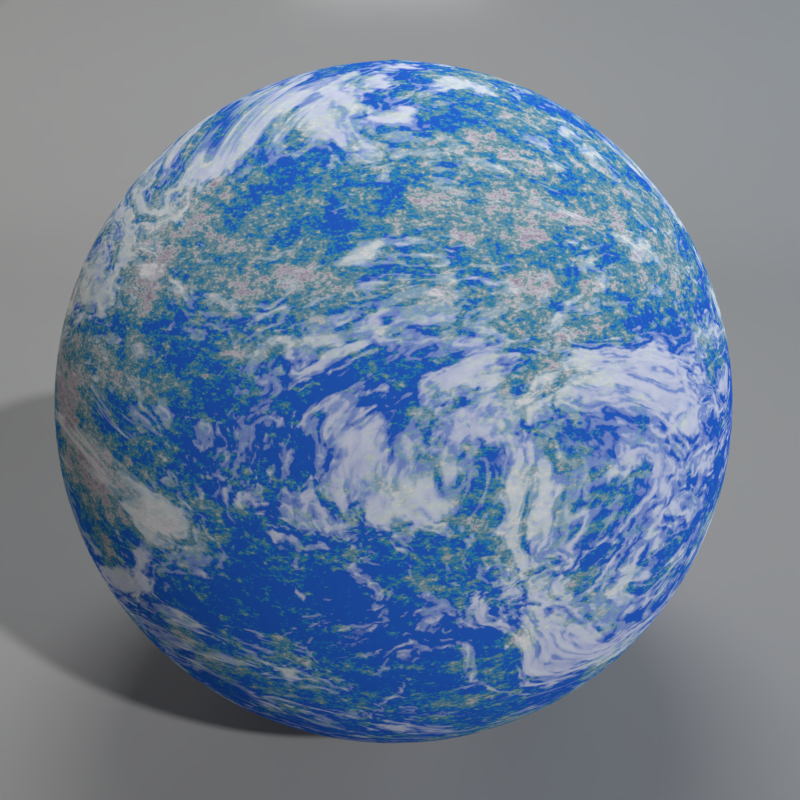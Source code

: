 # Source: earth_procedural.blend  (saved by Blender 2.79.7; exported with 4.5.12 LTS)
import bpy
from mathutils import Matrix  # noqa: F401  (used for matrix-valued properties, if any)

bpy.ops.wm.read_factory_settings(use_empty=True)
scene = bpy.context.scene
scene.name = 'Scene'

# ---- collections
col_collection_1 = bpy.data.collections.new('Collection 1'); scene.collection.children.link(col_collection_1)

# ---- materials (node trees are filled in below, after node groups)
mat_left_light = bpy.data.materials.new('Left_Light')
mat_left_light.alpha_threshold = 0.0
mat_left_light.roughness = 0.5
mat_r_light = bpy.data.materials.new('R_Light')
mat_r_light.alpha_threshold = 0.0
mat_r_light.roughness = 0.5
mat_t_light = bpy.data.materials.new('T_Light')
mat_t_light.alpha_threshold = 0.0
mat_t_light.roughness = 0.5
mat_floor = bpy.data.materials.new('Floor')
mat_floor.alpha_threshold = 0.0
mat_floor.roughness = 0.5
mat_floor.line_color = (0.0, 0.0, 0.0, 1.0)
mat_earth_procedural = bpy.data.materials.new('earth_procedural')
mat_earth_procedural.alpha_threshold = 0.0
mat_earth_procedural.roughness = 0.5

# ---- node groups
ng_floor = bpy.data.node_groups.new('Floor', 'ShaderNodeTree')
_s = ng_floor.interface.new_socket(name='Shader', in_out='OUTPUT', socket_type='NodeSocketShader')
_s = ng_floor.interface.new_socket(name='Fresnel', in_out='INPUT', socket_type='NodeSocketFloat')
_s.default_value = 1.45
_s.min_value = 1.0
_s.max_value = 1000.0
_s = ng_floor.interface.new_socket(name='Diffuse_Color', in_out='INPUT', socket_type='NodeSocketColor')
_s.default_value = (0.8, 0.8, 0.8, 1.0)
_s = ng_floor.interface.new_socket(name='Diffuse_Normal', in_out='INPUT', socket_type='NodeSocketVector')
_s.min_value = -1.0
_s.max_value = 1.0
_s.hide_value = True
_s = ng_floor.interface.new_socket(name='Glossy_Color', in_out='INPUT', socket_type='NodeSocketColor')
_s.default_value = (0.8, 0.8, 0.8, 1.0)
_s = ng_floor.interface.new_socket(name='Glossy_Roughness', in_out='INPUT', socket_type='NodeSocketFloat')
_s.default_value = 0.01
_s.min_value = 0.0
_s.max_value = 1.0
_s = ng_floor.interface.new_socket(name='Glossy_Normal', in_out='INPUT', socket_type='NodeSocketVector')
_s.min_value = -1.0
_s.max_value = 1.0
_s.hide_value = True
_s = ng_floor.interface.new_socket(name='Translucent', in_out='INPUT', socket_type='NodeSocketFloat')
_s.default_value = 0.5
_s.min_value = 0.0
_s.max_value = 1.0
_s = ng_floor.interface.new_socket(name='Translucent Roughness', in_out='INPUT', socket_type='NodeSocketFloat')
_s.subtype = 'FACTOR'
_s.default_value = 0.2
_s.min_value = 0.0
_s.max_value = 1.0
_s = ng_floor.interface.new_socket(name='Translucent IOR', in_out='INPUT', socket_type='NodeSocketFloat')
_s.default_value = 1.1
_s.min_value = 0.0
_s.max_value = 1000.0
_N = ng_floor.nodes; _L = ng_floor.links
n0 = _N.new('ShaderNodeBsdfDiffuse'); n0.name = 'Diffuse BSDF.001'; n0.location = (-185, 106)
n1 = _N.new('ShaderNodeMixShader'); n1.name = 'Mix Shader.001'; n1.location = (87, 98)
n2 = _N.new('ShaderNodeBsdfGlass'); n2.name = 'Glass BSDF'; n2.location = (-184, -30)
n2.distribution = 'GGX'
n3 = _N.new('ShaderNodeBsdfAnisotropic'); n3.name = 'Glossy BSDF'; n3.location = (-191, -216)
n3.distribution = 'BECKMANN'
n4 = _N.new('ShaderNodeRGBCurve'); n4.name = 'RGB Curves'; n4.location = (-328, -63)
n4.hide = True
_c = n4.mapping.curves[3]
while len(_c.points) > 2: _c.points.remove(_c.points[-1])
_c.points[0].location = (0.0, 0.0); _c.points[0].handle_type = 'AUTO'
_c.points[1].location = (0.41639, 0.70982); _c.points[1].handle_type = 'AUTO'
_p = _c.points.new(1.0, 1.0); _p.handle_type = 'AUTO'
n4.mapping.update()
n5 = _N.new('ShaderNodeMixShader'); n5.name = 'Mix Shader'; n5.location = (341, 131)
n6 = _N.new('NodeGroupOutput'); n6.name = 'Group Output'; n6.location = (547, 124)
n7 = _N.new('ShaderNodeLayerWeight'); n7.name = 'Layer Weight'; n7.location = (-181, 272)
n8 = _N.new('ShaderNodeMath'); n8.name = 'Math'; n8.location = (84, 293)
n8.operation = 'MULTIPLY'
n9 = _N.new('NodeGroupInput'); n9.name = 'Group Input'; n9.location = (-742, 192)
n10 = _N.new('ShaderNodeMath'); n10.name = 'Math.001'; n10.location = (-466, -12)
n10.operation = 'POWER'
n11 = _N.new('ShaderNodeMath'); n11.name = 'Math.002'; n11.location = (-463, 81)
n11.operation = 'POWER'
_L.new(n3.outputs[0], n5.inputs[2])
_L.new(n0.outputs[0], n1.inputs[1])
_L.new(n5.outputs[0], n6.inputs[0])
_L.new(n9.outputs[1], n0.inputs[0])
_L.new(n9.outputs[2], n0.inputs[2])
_L.new(n9.outputs[3], n3.inputs[0])
_L.new(n9.outputs[5], n3.inputs[4])
_L.new(n1.outputs[0], n5.inputs[1])
_L.new(n9.outputs[6], n1.inputs[0])
_L.new(n2.outputs[0], n1.inputs[2])
_L.new(n9.outputs[1], n4.inputs[1])
_L.new(n4.outputs[0], n2.inputs[0])
_L.new(n7.outputs[0], n8.inputs[0])
_L.new(n8.outputs[0], n5.inputs[0])
_L.new(n9.outputs[0], n7.inputs[0])
_L.new(n9.outputs[2], n2.inputs[3])
_L.new(n9.outputs[8], n2.inputs[2])
_L.new(n9.outputs[4], n10.inputs[0])
_L.new(n10.outputs[0], n3.inputs[1])
_L.new(n9.outputs[7], n11.inputs[0])
_L.new(n11.outputs[0], n2.inputs[1])
n6.is_active_output = True

# ---- material node trees
mat_left_light.use_nodes = True; mat_left_light.node_tree.nodes.clear()
_N = mat_left_light.node_tree.nodes; _L = mat_left_light.node_tree.links
n0 = _N.new('ShaderNodeOutputMaterial'); n0.name = 'Material Output'; n0.location = (300, 300)
n1 = _N.new('ShaderNodeEmission'); n1.name = 'Emission'; n1.location = (10, 300)
n1.inputs[0].default_value = (0.8, 0.7039, 0.5653, 1.0)
n1.inputs[1].default_value = 10.0
_L.new(n1.outputs[0], n0.inputs[0])
n0.is_active_output = True
mat_r_light.use_nodes = True; mat_r_light.node_tree.nodes.clear()
_N = mat_r_light.node_tree.nodes; _L = mat_r_light.node_tree.links
n0 = _N.new('ShaderNodeOutputMaterial'); n0.name = 'Material Output'; n0.location = (300, 300)
n1 = _N.new('ShaderNodeEmission'); n1.name = 'Emission'; n1.location = (10, 300)
n1.inputs[0].default_value = (0.1775, 0.4756, 0.8, 1.0)
n1.inputs[1].default_value = 10.0
_L.new(n1.outputs[0], n0.inputs[0])
n0.is_active_output = True
mat_t_light.use_nodes = True; mat_t_light.node_tree.nodes.clear()
_N = mat_t_light.node_tree.nodes; _L = mat_t_light.node_tree.links
n0 = _N.new('ShaderNodeOutputMaterial'); n0.name = 'Material Output'; n0.location = (300, 300)
n1 = _N.new('ShaderNodeEmission'); n1.name = 'Emission'; n1.location = (10, 300)
n1.inputs[0].default_value = (0.8, 0.8, 0.8, 1.0)
n1.inputs[1].default_value = 10.0
_L.new(n1.outputs[0], n0.inputs[0])
n0.is_active_output = True
mat_floor.use_nodes = True; mat_floor.node_tree.nodes.clear()
_N = mat_floor.node_tree.nodes; _L = mat_floor.node_tree.links
n0 = _N.new('ShaderNodeOutputMaterial'); n0.name = 'Material Output'; n0.location = (637, 119)
n0.width = 100
n1 = _N.new('ShaderNodeGroup'); n1.name = 'Group'; n1.location = (378, 124)
n1.width = 199
n1.node_tree = ng_floor
n1.inputs[0].default_value = 0.33
n1.inputs[1].default_value = (0.3244, 0.3244, 0.3244, 1.0)
n1.inputs[2].default_value = (0.0, 0.0, 0.0)
n1.inputs[3].default_value = (1.0, 1.0, 1.0, 1.0)
n1.inputs[4].default_value = 0.05
n1.inputs[5].default_value = (0.0, 0.0, 0.0)
n1.inputs[6].default_value = 1.49e-08
n1.inputs[7].default_value = 0.0
n1.inputs[8].default_value = 1.1
_L.new(n1.outputs[0], n0.inputs[0])
n0.is_active_output = True
mat_earth_procedural.use_nodes = True; mat_earth_procedural.node_tree.nodes.clear()
_N = mat_earth_procedural.node_tree.nodes; _L = mat_earth_procedural.node_tree.links
n0 = _N.new('NodeFrame'); n0.name = 'Terrain'; n0.location = (-118, 1086)
n0.label = 'Terrain'
n0.width = 1624
n0.label_size = 64
n1 = _N.new('NodeFrame'); n1.name = 'Cloud'; n1.location = (-63, -60)
n1.label = 'Cloud'
n1.width = 1566
n1.label_size = 64
n2 = _N.new('ShaderNodeValToRGB'); n2.name = 'ColorRamp.001'; n2.location = (714, -78)
n2.width = 236
while len(n2.color_ramp.elements) > 1: n2.color_ramp.elements.remove(n2.color_ramp.elements[-1])
n2.color_ramp.elements[0].position = 0.0; n2.color_ramp.elements[0].color = (0.2921, 0.239, 0.1075, 1.0)
_e = n2.color_ramp.elements.new(0.08203); _e.color = (0.591, 0.5622, 0.439, 1.0)
_e = n2.color_ramp.elements.new(0.1209); _e.color = (0.253, 0.3952, 0.1632, 1.0)
_e = n2.color_ramp.elements.new(0.2433); _e.color = (0.1525, 0.3012, 0.2034, 1.0)
_e = n2.color_ramp.elements.new(0.5687); _e.color = (0.01714, 0.2475, 0.1544, 1.0)
_e = n2.color_ramp.elements.new(0.5818); _e.color = (0.0236, 0.2712, 0.438, 1.0)
_e = n2.color_ramp.elements.new(0.9907); _e.color = (0.0209, 0.1214, 0.6162, 1.0)
n3 = _N.new('ShaderNodeRGBCurve'); n3.name = 'RGB Curves'; n3.location = (1012, -30)
_c = n3.mapping.curves[1]
while len(_c.points) > 2: _c.points.remove(_c.points[-1])
_c.points[0].location = (0.0, 0.0); _c.points[0].handle_type = 'AUTO'
_c.points[1].location = (0.5, 0.5); _c.points[1].handle_type = 'AUTO'
_p = _c.points.new(1.0, 1.0); _p.handle_type = 'AUTO'
_c = n3.mapping.curves[2]
while len(_c.points) > 2: _c.points.remove(_c.points[-1])
_c.points[0].location = (0.0, 0.0); _c.points[0].handle_type = 'AUTO'
_c.points[1].location = (0.34091, 0.55625); _c.points[1].handle_type = 'AUTO'
_p = _c.points.new(0.76364, 0.65); _p.handle_type = 'AUTO'
_p = _c.points.new(1.0, 1.0); _p.handle_type = 'AUTO'
n3.mapping.update()
n4 = _N.new('ShaderNodeBsdfDiffuse'); n4.name = 'Diffuse BSDF'; n4.location = (1444, -294)
n5 = _N.new('ShaderNodeBump'); n5.name = 'Bump'; n5.location = (1188, -412)
n5.inputs[0].default_value = 0.05
n5.inputs[1].default_value = 0.1
n5.inputs[2].default_value = 1.0
n6 = _N.new('ShaderNodeMix'); n6.name = 'Mix.001'; n6.location = (1009, -426)
n6.data_type = 'RGBA'
n6.blend_type = 'MULTIPLY'
n6.inputs[0].default_value = 1.0
n7 = _N.new('ShaderNodeValToRGB'); n7.name = 'ColorRamp.004'; n7.location = (682, -340)
while len(n7.color_ramp.elements) > 1: n7.color_ramp.elements.remove(n7.color_ramp.elements[-1])
n7.color_ramp.elements[0].position = 0.2909; n7.color_ramp.elements[0].color = (1.0, 1.0, 1.0, 1.0)
_e = n7.color_ramp.elements.new(0.5182); _e.color = (0.0, 0.0, 0.0, 1.0)
n8 = _N.new('ShaderNodeTexNoise'); n8.name = 'Musgrave Texture.002'; n8.location = (765, -567)
n8.width = 150
n8.noise_type = 'MULTIFRACTAL'
n8.normalize = False
n8.inputs[3].default_value = 9.0
n8.inputs[4].default_value = 1.0
n8.inputs[5].default_value = 4.0
n9 = _N.new('ShaderNodeTexNoise'); n9.name = 'Musgrave Texture.001'; n9.location = (385, -293)
n9.width = 150
n9.noise_type = 'MULTIFRACTAL'
n9.normalize = False
n9.inputs[2].default_value = 0.2401
n9.inputs[3].default_value = 14.0
n9.inputs[4].default_value = 1.0
n9.inputs[5].default_value = 1.6
n10 = _N.new('ShaderNodeMapping'); n10.name = 'Mapping.001'; n10.location = (30, -285)
n10.inputs[1].default_value = (-0.5, 0.0, 0.0)
n10.inputs[3].default_value = (1.0, 1.0, 1.7)
n11 = _N.new('ShaderNodeMapping'); n11.name = 'Mapping'; n11.location = (30, -120)
n11.inputs[1].default_value = (4.0, 0.0, 0.0)
n11.inputs[3].default_value = (1.0, 1.0, 2.0)
n12 = _N.new('ShaderNodeTexNoise'); n12.name = 'Noise Texture.001'; n12.location = (423, -132)
n12.inputs[2].default_value = 1.0
n12.inputs[3].default_value = 16.0
n12.inputs[8].default_value = 0.5
n13 = _N.new('ShaderNodeTexNoise'); n13.name = 'Musgrave Texture'; n13.location = (619, -92)
n13.width = 150
n13.noise_type = 'MULTIFRACTAL'
n13.normalize = False
n13.inputs[2].default_value = 0.8322
n13.inputs[3].default_value = 12.0
n13.inputs[4].default_value = 1.0
n13.inputs[5].default_value = 1.444
n14 = _N.new('ShaderNodeBsdfDiffuse'); n14.name = 'Diffuse BSDF.001'; n14.location = (1386, -95)
n15 = _N.new('ShaderNodeValToRGB'); n15.name = 'ColorRamp.002'; n15.location = (880, -30)
n15.width = 239
while len(n15.color_ramp.elements) > 1: n15.color_ramp.elements.remove(n15.color_ramp.elements[-1])
n15.color_ramp.elements[0].position = 0.1233; n15.color_ramp.elements[0].color = (1.0, 1.0, 1.0, 1.0)
_e = n15.color_ramp.elements.new(0.2524); _e.color = (0.6183, 0.7455, 0.9053, 1.0)
_e = n15.color_ramp.elements.new(0.3547); _e.color = (1.0, 1.0, 1.0, 1.0)
n16 = _N.new('ShaderNodeBump'); n16.name = 'Bump.001'; n16.location = (1131, -269)
n16.inputs[0].default_value = 0.1
n16.inputs[1].default_value = 0.1
n16.inputs[2].default_value = 1.0
n17 = _N.new('ShaderNodeTexNoise'); n17.name = 'Noise Texture'; n17.location = (923, -277)
n17.width = 134
n17.inputs[2].default_value = 10.0
n18 = _N.new('ShaderNodeValToRGB'); n18.name = 'ColorRamp.003'; n18.location = (1245, 194)
n18.width = 259
while len(n18.color_ramp.elements) > 1: n18.color_ramp.elements.remove(n18.color_ramp.elements[-1])
n18.color_ramp.elements[0].position = 0.0; n18.color_ramp.elements[0].color = (0.7043, 0.7043, 0.7043, 1.0)
_e = n18.color_ramp.elements.new(0.4832); _e.color = (0.0, 0.0, 0.0, 1.0)
n19 = _N.new('ShaderNodeMixShader'); n19.name = 'Mix Shader'; n19.location = (1764, 284)
n20 = _N.new('ShaderNodeMixShader'); n20.name = 'Mix Shader.001'; n20.location = (2033, 252)
n21 = _N.new('ShaderNodeBsdfTranslucent'); n21.name = 'Translucent BSDF'; n21.location = (1768, 139)
n21.inputs[0].default_value = (0.2764, 0.4714, 0.6026, 1.0)
n22 = _N.new('ShaderNodeLayerWeight'); n22.name = 'Layer Weight'; n22.location = (1763, 430)
n22.inputs[0].default_value = 0.0
n23 = _N.new('ShaderNodeOutputMaterial'); n23.name = 'Material Output'; n23.location = (2223, 231)
n24 = _N.new('ShaderNodeTexCoord'); n24.name = 'Texture Coordinate'; n24.location = (-473, 329)
n2.parent = n0
n3.parent = n0
n4.parent = n0
n5.parent = n0
n6.parent = n0
n7.parent = n0
n8.parent = n0
n9.parent = n0
n10.parent = n0
n11.parent = n1
n12.parent = n1
n13.parent = n1
n14.parent = n1
n15.parent = n1
n16.parent = n1
n17.parent = n1
_L.new(n24.outputs[3], n11.inputs[0])
_L.new(n24.outputs[3], n10.inputs[0])
_L.new(n9.outputs[0], n2.inputs[0])
_L.new(n4.outputs[0], n19.inputs[1])
_L.new(n13.outputs[0], n15.inputs[0])
_L.new(n18.outputs[0], n19.inputs[0])
_L.new(n14.outputs[0], n19.inputs[2])
_L.new(n11.outputs[0], n12.inputs[0])
_L.new(n10.outputs[0], n9.inputs[0])
_L.new(n15.outputs[0], n14.inputs[0])
_L.new(n9.outputs[0], n7.inputs[0])
_L.new(n7.outputs[0], n6.inputs[6])
_L.new(n5.outputs[0], n4.inputs[2])
_L.new(n8.outputs[0], n6.inputs[7])
_L.new(n24.outputs[3], n8.inputs[0])
_L.new(n19.outputs[0], n20.inputs[1])
_L.new(n6.outputs[2], n5.inputs[3])
_L.new(n16.outputs[0], n14.inputs[2])
_L.new(n17.outputs[1], n16.inputs[3])
_L.new(n24.outputs[3], n17.inputs[0])
_L.new(n2.outputs[0], n3.inputs[1])
_L.new(n3.outputs[0], n4.inputs[0])
_L.new(n13.outputs[0], n18.inputs[0])
_L.new(n12.outputs[1], n13.inputs[0])
_L.new(n20.outputs[0], n23.inputs[0])
_L.new(n21.outputs[0], n20.inputs[2])
_L.new(n22.outputs[0], n20.inputs[0])
n23.is_active_output = True

# ---- world
world_world = bpy.data.worlds.new('World'); scene.world = world_world
world_world.use_nodes = True; world_world.node_tree.nodes.clear()
_N = world_world.node_tree.nodes; _L = world_world.node_tree.links
n0 = _N.new('ShaderNodeOutputWorld'); n0.name = 'World Output'; n0.location = (454, 300)
n1 = _N.new('ShaderNodeBackground'); n1.name = 'Background'; n1.location = (164, 300)
n2 = _N.new('ShaderNodeRGB'); n2.name = 'RGB'; n2.location = (-389, 270)
n2.outputs[0].default_value = (0.05088, 0.05088, 0.05088, 1.0)
_L.new(n1.outputs[0], n0.inputs[0])
_L.new(n2.outputs[0], n1.inputs[0])
n0.is_active_output = True
world_world.color = (0.05088, 0.05088, 0.05088)
world_world.use_sun_shadow = False
world_world.sun_shadow_jitter_overblur = 0.0
world_world.cycles.sampling_method = 'MANUAL'

# ---- cameras
cam_camera = bpy.data.cameras.new('Camera')
cam_camera.clip_end = 100.0
cam_camera.lens = 35.0
cam_camera.sensor_width = 32.0
cam_camera.sensor_height = 18.0
cam_camera.display_size = 2.0
cam_camera.dof.focus_distance = 0.0

# ---- lights
light_sun = bpy.data.lights.new('Sun', 'SUN')
light_sun.transmission_factor = 0.0
light_sun.angle = 0.03999
light_sun.energy = 2.0
light_sun.shadow_buffer_clip_start = 0.5
light_sun.shadow_soft_size = 0.02
light_sun.shadow_cascade_max_distance = 1000.0

# ---- meshes
me_plane_005 = bpy.data.meshes.new('Plane.005')
me_plane_005.from_pydata([(-1.0, -1.0, 0.0), (1.0, -1.0, 0.0), (-1.0, 1.0, 0.0), (1.0, 1.0, 0.0)], [], [(0, 1, 3, 2)])
me_plane_005.materials.append(mat_left_light)
me_plane_005.use_remesh_preserve_volume = False
me_plane_005.use_remesh_preserve_attributes = False
me_plane_005.use_mirror_vertex_groups = False
me_plane_005.update()
me_plane_004 = bpy.data.meshes.new('Plane.004')
me_plane_004.from_pydata([(-1.0, -1.0, 0.0), (1.0, -1.0, 0.0), (-1.0, 1.0, 0.0), (1.0, 1.0, 0.0)], [], [(0, 1, 3, 2)])
me_plane_004.materials.append(mat_r_light)
me_plane_004.use_remesh_preserve_volume = False
me_plane_004.use_remesh_preserve_attributes = False
me_plane_004.use_mirror_vertex_groups = False
me_plane_004.update()
me_plane_003 = bpy.data.meshes.new('Plane.003')
me_plane_003.from_pydata([(-1.0, -1.0, 0.0), (1.0, -1.0, 0.0), (-1.0, 1.0, 0.0), (1.0, 1.0, 0.0)], [], [(0, 1, 3, 2)])
me_plane_003.materials.append(mat_t_light)
me_plane_003.use_remesh_preserve_volume = False
me_plane_003.use_remesh_preserve_attributes = False
me_plane_003.use_mirror_vertex_groups = False
me_plane_003.update()
me_plane = bpy.data.meshes.new('Plane')
me_plane.from_pydata([(-1.0, -1.0, 0.0), (1.0, -1.0, 0.0), (0.0, 1.0, 1.545), (0.0, -1.0, 0.0), (1.0, 1.0, 1.545), (-1.0, 1.0, 1.545), (-1.0, 1.0, 0.5551), (-1.0, 0.4449, 0.0), (-1.0, 0.9893, 0.4468), (-1.0, 0.9577, 0.3426), (-1.0, 0.9065, 0.2467), (-1.0, 0.8374, 0.1626), (-1.0, 0.7533, 0.09354), (1.0, 1.0, 0.5551), (1.0, 0.4449, 0.0), (1.0, 0.9893, 0.4468), (1.0, 0.9577, 0.3426), (1.0, 0.9065, 0.2467), (1.0, 0.8374, 0.1626), (1.0, 0.7533, 0.09354), (1.0, 0.6574, 0.04225), (1.0, 0.5532, 0.01067), (0.0, 1.0, 0.5551), (0.0, 0.9893, 0.4468), (0.0, 0.9577, 0.3426), (0.0, 0.9065, 0.2467), (0.0, 0.8374, 0.1626), (0.0, 0.7533, 0.09354), (0.0, 0.6574, 0.04225), (0.0, 0.5532, 0.01067), (0.0, 0.4449, 0.0), (0.9677, -1.0, 0.0), (0.9677, 1.0, 1.545), (0.9677, 1.0, 0.5551), (0.9677, 0.9893, 0.4468), (0.9677, 0.9577, 0.3426), (0.9677, 0.9065, 0.2467), (0.9677, 0.8374, 0.1626), (0.9677, 0.7533, 0.09354), (0.9677, 0.6574, 0.04225), (0.9677, 0.5532, 0.01067), (0.9677, 0.4449, 0.0), (-1.0, 0.6574, 0.04225), (1.0, -0.9711, 0.0), (0.0, -0.9711, 0.0), (0.9677, -0.9711, 0.0), (0.4839, 1.0, 1.545), (0.4839, 1.0, 0.5551), (0.4839, -1.0, 0.0), (0.4839, 0.9893, 0.4468), (0.4839, 0.9577, 0.3426), (0.4839, 0.9065, 0.2467), (0.4839, 0.8374, 0.1626), (0.4839, 0.7533, 0.09354), (0.4839, 0.6574, 0.04225), (0.4839, 0.5532, 0.01067), (0.4839, 0.4449, 0.0), (0.4839, -0.9711, 0.0), (1.0, -0.6171, 0.0), (1.0, -0.2631, 0.0), (1.0, 0.09092, 0.0), (0.0, -0.6171, 0.0), (0.0, -0.2631, 0.0), (0.0, 0.09092, 0.0), (0.9677, -0.6171, 0.0), (0.9677, -0.2631, 0.0), (0.9677, 0.09092, 0.0), (-1.0, 0.5532, 0.01067), (0.4839, -0.6171, 0.0), (0.4839, -0.2631, 0.0), (0.4839, 0.09092, 0.0), (0.2419, 1.0, 1.545), (0.2419, 1.0, 0.5551), (0.2419, -0.9711, 0.0), (0.2419, -1.0, 0.0), (0.2419, 0.9893, 0.4468), (0.2419, 0.9577, 0.3426), (0.2419, 0.9065, 0.2467), (0.2419, 0.8374, 0.1626), (0.2419, 0.7533, 0.09354), (0.2419, 0.6574, 0.04225), (0.2419, 0.5532, 0.01067), (0.2419, 0.4449, 0.0), (0.2419, -0.6171, 0.0), (0.2419, -0.2631, 0.0), (0.2419, 0.09092, 0.0), (0.7258, -1.0, 0.0), (0.7258, 0.9893, 0.4468), (0.7258, 0.9577, 0.3426), (0.7258, 0.9065, 0.2467), (0.7258, 0.8374, 0.1626), (0.7258, 0.7533, 0.09354), (0.7258, 0.6574, 0.04225), (0.7258, 0.5532, 0.01067), (0.7258, 0.4449, 0.0), (0.7258, 1.0, 1.545), (0.7258, 1.0, 0.5551), (0.7258, -0.9711, 0.0), (0.7258, -0.6171, 0.0), (0.7258, -0.2631, 0.0), (0.7258, 0.09092, 0.0), (1.0, 1.0, 1.514), (0.0, 1.0, 1.514), (0.9677, 1.0, 1.514), (0.4839, 1.0, 1.514), (0.2419, 1.0, 1.514), (0.7258, 1.0, 1.514), (1.0, 1.0, 0.8747), (1.0, 1.0, 1.194), (0.0, 1.0, 0.8747), (0.0, 1.0, 1.194), (0.9677, 1.0, 0.8747), (0.9677, 1.0, 1.194), (0.4839, 1.0, 0.8747), (0.4839, 1.0, 1.194), (0.2419, 1.0, 0.8747), (0.2419, 1.0, 1.194), (0.7258, 1.0, 0.8747), (0.7258, 1.0, 1.194), (-0.9677, -1.0, 0.0), (-0.9677, 1.0, 1.545), (-0.9677, 1.0, 0.5551), (-0.9677, 0.9893, 0.4468), (-0.9677, 0.9577, 0.3426), (-0.9677, 0.9065, 0.2467), (-0.9677, 0.8374, 0.1626), (-0.9677, 0.7533, 0.09354), (-0.9677, 0.6574, 0.04225), (-0.9677, 0.5532, 0.01067), (-0.9677, 0.4449, 0.0), (-1.0, -0.9711, 0.0), (-0.9677, -0.9711, 0.0), (-0.4839, 1.0, 1.545), (-0.4839, 1.0, 0.5551), (-0.4839, -1.0, 0.0), (-0.4839, 0.9893, 0.4468), (-0.4839, 0.9577, 0.3426), (-0.4839, 0.9065, 0.2467), (-0.4839, 0.8374, 0.1626), (-0.4839, 0.7533, 0.09354), (-0.4839, 0.6574, 0.04225), (-0.4839, 0.5532, 0.01067), (-0.4839, 0.4449, 0.0), (-0.4839, -0.9711, 0.0), (-1.0, -0.6171, 0.0), (-1.0, -0.2631, 0.0), (-1.0, 0.09092, 0.0), (-0.9677, -0.6171, 0.0), (-0.9677, -0.2631, 0.0), (-0.9677, 0.09092, 0.0), (-0.4839, -0.6171, 0.0), (-0.4839, -0.2631, 0.0), (-0.4839, 0.09092, 0.0), (-0.2419, 1.0, 1.545), (-0.2419, 1.0, 0.5551), (-0.2419, -0.9711, 0.0), (-0.2419, -1.0, 0.0), (-0.2419, 0.9893, 0.4468), (-0.2419, 0.9577, 0.3426), (-0.2419, 0.9065, 0.2467), (-0.2419, 0.8374, 0.1626), (-0.2419, 0.7533, 0.09354), (-0.2419, 0.6574, 0.04225), (-0.2419, 0.5532, 0.01067), (-0.2419, 0.4449, 0.0), (-0.2419, -0.6171, 0.0), (-0.2419, -0.2631, 0.0), (-0.2419, 0.09092, 0.0), (-0.7258, -1.0, 0.0), (-0.7258, 0.9893, 0.4468), (-0.7258, 0.9577, 0.3426), (-0.7258, 0.9065, 0.2467), (-0.7258, 0.8374, 0.1626), (-0.7258, 0.7533, 0.09354), (-0.7258, 0.6574, 0.04225), (-0.7258, 0.5532, 0.01067), (-0.7258, 0.4449, 0.0), (-0.7258, 1.0, 1.545), (-0.7258, 1.0, 0.5551), (-0.7258, -0.9711, 0.0), (-0.7258, -0.6171, 0.0), (-0.7258, -0.2631, 0.0), (-0.7258, 0.09092, 0.0), (-1.0, 1.0, 1.514), (-0.9677, 1.0, 1.514), (-0.4839, 1.0, 1.514), (-0.2419, 1.0, 1.514), (-0.7258, 1.0, 1.514), (-1.0, 1.0, 0.8747), (-1.0, 1.0, 1.194), (-0.9677, 1.0, 0.8747), (-0.9677, 1.0, 1.194), (-0.4839, 1.0, 0.8747), (-0.4839, 1.0, 1.194), (-0.2419, 1.0, 0.8747), (-0.2419, 1.0, 1.194), (-0.7258, 1.0, 0.8747), (-0.7258, 1.0, 1.194)], [], [(103, 101, 4, 32), (154, 157, 23, 22), (159, 160, 26, 25), (158, 159, 25, 24), (160, 161, 27, 26), (161, 162, 28, 27), (162, 163, 29, 28), (163, 164, 30, 29), (149, 129, 7, 146), (184, 120, 5, 183), (66, 60, 14, 41), (81, 29, 30, 82), (80, 28, 29, 81), (79, 27, 28, 80), (78, 26, 27, 79), (77, 25, 26, 78), (76, 24, 25, 77), (75, 23, 24, 76), (72, 22, 23, 75), (10, 11, 125, 124), (13, 33, 34, 15), (15, 34, 35, 16), (16, 35, 36, 17), (17, 36, 37, 18), (18, 37, 38, 19), (19, 38, 39, 20), (20, 39, 40, 21), (21, 40, 41, 14), (100, 66, 41, 94), (106, 103, 32, 95), (86, 31, 45, 97), (31, 1, 43, 45), (157, 158, 24, 23), (74, 48, 57, 73), (105, 104, 46, 71), (85, 70, 56, 82), (96, 47, 49, 87), (87, 49, 50, 88), (88, 50, 51, 89), (89, 51, 52, 90), (90, 52, 53, 91), (91, 53, 54, 92), (92, 54, 55, 93), (93, 55, 56, 94), (73, 57, 68, 83), (83, 68, 69, 84), (84, 69, 70, 85), (97, 45, 64, 98), (98, 64, 65, 99), (99, 65, 66, 100), (45, 43, 58, 64), (64, 58, 59, 65), (65, 59, 60, 66), (9, 10, 124, 123), (8, 9, 123, 122), (6, 8, 122, 121), (62, 84, 85, 63), (61, 83, 84, 62), (44, 73, 83, 61), (63, 85, 82, 30), (102, 105, 71, 2), (3, 74, 73, 44), (47, 72, 75, 49), (49, 75, 76, 50), (50, 76, 77, 51), (51, 77, 78, 52), (52, 78, 79, 53), (53, 79, 80, 54), (54, 80, 81, 55), (55, 81, 82, 56), (69, 99, 100, 70), (68, 98, 99, 69), (57, 97, 98, 68), (40, 93, 94, 41), (39, 92, 93, 40), (38, 91, 92, 39), (37, 90, 91, 38), (36, 89, 90, 37), (35, 88, 89, 36), (34, 87, 88, 35), (33, 96, 87, 34), (48, 86, 97, 57), (104, 106, 95, 46), (70, 100, 94, 56), (114, 118, 106, 104), (110, 116, 105, 102), (116, 114, 104, 105), (118, 112, 103, 106), (11, 12, 126, 125), (112, 108, 101, 103), (33, 13, 107, 111), (111, 107, 108, 112), (42, 67, 128, 127), (12, 42, 127, 126), (96, 33, 111, 117), (117, 111, 112, 118), (72, 47, 113, 115), (115, 113, 114, 116), (22, 72, 115, 109), (109, 115, 116, 110), (47, 96, 117, 113), (113, 117, 118, 114), (67, 7, 129, 128), (182, 176, 129, 149), (187, 177, 120, 184), (168, 179, 131, 119), (119, 131, 130, 0), (156, 155, 143, 134), (186, 153, 132, 185), (167, 164, 142, 152), (178, 169, 135, 133), (169, 170, 136, 135), (170, 171, 137, 136), (171, 172, 138, 137), (172, 173, 139, 138), (173, 174, 140, 139), (174, 175, 141, 140), (175, 176, 142, 141), (155, 165, 150, 143), (165, 166, 151, 150), (166, 167, 152, 151), (179, 180, 147, 131), (180, 181, 148, 147), (181, 182, 149, 148), (131, 147, 144, 130), (147, 148, 145, 144), (148, 149, 146, 145), (62, 63, 167, 166), (61, 62, 166, 165), (44, 61, 165, 155), (63, 30, 164, 167), (102, 2, 153, 186), (3, 44, 155, 156), (133, 135, 157, 154), (135, 136, 158, 157), (136, 137, 159, 158), (137, 138, 160, 159), (138, 139, 161, 160), (139, 140, 162, 161), (140, 141, 163, 162), (141, 142, 164, 163), (151, 152, 182, 181), (150, 151, 181, 180), (143, 150, 180, 179), (128, 129, 176, 175), (127, 128, 175, 174), (126, 127, 174, 173), (125, 126, 173, 172), (124, 125, 172, 171), (123, 124, 171, 170), (122, 123, 170, 169), (121, 122, 169, 178), (134, 143, 179, 168), (185, 132, 177, 187), (152, 142, 176, 182), (193, 185, 187, 197), (110, 102, 186, 195), (195, 186, 185, 193), (197, 187, 184, 191), (191, 184, 183, 189), (121, 190, 188, 6), (190, 191, 189, 188), (178, 196, 190, 121), (196, 197, 191, 190), (154, 194, 192, 133), (194, 195, 193, 192), (22, 109, 194, 154), (109, 110, 195, 194), (133, 192, 196, 178), (192, 193, 197, 196)])
me_plane.polygons.foreach_set('use_smooth', [True] * 170)
_uv = me_plane.uv_layers.new(name='UVMap')
_uv.uv.foreach_set('vector', [0.5951, 0.9904, 0.6048, 0.9904, 0.6048, 0.9999, 0.595, 0.9999, 0.2294, 0.7003, 0.2294, 0.6674, 0.3026, 0.6674, 0.3026, 0.7003, 0.2295, 0.6016, 0.2295, 0.5687, 0.3026, 0.5687, 0.3026, 0.6016, 0.2295, 0.6345, 0.2295, 0.6016, 0.3026, 0.6016, 0.3026, 0.6345, 0.2295, 0.5687, 0.2295, 0.5358, 0.3027, 0.5358, 0.3026, 0.5687, 0.2295, 0.5358, 0.2295, 0.5029, 0.3027, 0.5029, 0.3027, 0.5358, 0.2295, 0.5029, 0.2295, 0.47, 0.3027, 0.47, 0.3027, 0.5029, 0.2295, 0.47, 0.2296, 0.4371, 0.3027, 0.4371, 0.3027, 0.47, 0.01014, 0.3299, 0.01009, 0.437, 0.0003416, 0.437, 0.0003914, 0.3299, 0.009834, 0.9902, 0.009829, 0.9996, 7.779e-05, 0.9996, 8.223e-05, 0.9901, 0.5954, 0.3302, 0.6051, 0.3302, 0.6051, 0.4373, 0.5953, 0.4373, 0.3758, 0.4701, 0.3027, 0.47, 0.3027, 0.4371, 0.3759, 0.4372, 0.3758, 0.503, 0.3027, 0.5029, 0.3027, 0.47, 0.3758, 0.4701, 0.3758, 0.5358, 0.3027, 0.5358, 0.3027, 0.5029, 0.3758, 0.503, 0.3758, 0.5687, 0.3026, 0.5687, 0.3027, 0.5358, 0.3758, 0.5358, 0.3758, 0.6016, 0.3026, 0.6016, 0.3026, 0.5687, 0.3758, 0.5687, 0.3758, 0.6345, 0.3026, 0.6345, 0.3026, 0.6016, 0.3758, 0.6016, 0.3757, 0.6674, 0.3026, 0.6674, 0.3026, 0.6345, 0.3758, 0.6345, 0.3757, 0.7003, 0.3026, 0.7003, 0.3026, 0.6674, 0.3757, 0.6674, 0.0002645, 0.6015, 0.0002799, 0.5686, 0.01003, 0.5686, 0.01002, 0.6015, 0.6049, 0.7005, 0.5952, 0.7005, 0.5952, 0.6676, 0.605, 0.6676, 0.605, 0.6676, 0.5952, 0.6676, 0.5952, 0.6347, 0.605, 0.6347, 0.605, 0.6347, 0.5952, 0.6347, 0.5952, 0.6018, 0.605, 0.6018, 0.605, 0.6018, 0.5952, 0.6018, 0.5953, 0.5689, 0.605, 0.5689, 0.605, 0.5689, 0.5953, 0.5689, 0.5953, 0.536, 0.605, 0.536, 0.605, 0.536, 0.5953, 0.536, 0.5953, 0.5031, 0.605, 0.5031, 0.605, 0.5031, 0.5953, 0.5031, 0.5953, 0.4702, 0.605, 0.4702, 0.605, 0.4702, 0.5953, 0.4702, 0.5953, 0.4373, 0.6051, 0.4373, 0.5222, 0.3302, 0.5954, 0.3302, 0.5953, 0.4373, 0.5222, 0.4372, 0.5219, 0.9904, 0.5951, 0.9904, 0.595, 0.9999, 0.5219, 0.9999, 0.5224, 0.0003231, 0.5955, 0.0003574, 0.5955, 0.009081, 0.5224, 0.009047, 0.5955, 0.0003574, 0.6053, 0.000362, 0.6053, 0.009086, 0.5955, 0.009081, 0.2294, 0.6674, 0.2295, 0.6345, 0.3026, 0.6345, 0.3026, 0.6674, 0.3761, 0.0002543, 0.4492, 0.0002887, 0.4492, 0.009013, 0.3761, 0.008978, 0.3756, 0.9903, 0.4487, 0.9904, 0.4487, 0.9998, 0.3756, 0.9998, 0.3759, 0.3301, 0.4491, 0.3301, 0.449, 0.4372, 0.3759, 0.4372, 0.522, 0.7004, 0.4489, 0.7004, 0.4489, 0.6675, 0.5221, 0.6675, 0.5221, 0.6675, 0.4489, 0.6675, 0.4489, 0.6346, 0.5221, 0.6346, 0.5221, 0.6346, 0.4489, 0.6346, 0.4489, 0.6017, 0.5221, 0.6017, 0.5221, 0.6017, 0.4489, 0.6017, 0.4489, 0.5688, 0.5221, 0.5688, 0.5221, 0.5688, 0.4489, 0.5688, 0.449, 0.5359, 0.5221, 0.5359, 0.5221, 0.5359, 0.449, 0.5359, 0.449, 0.503, 0.5221, 0.503, 0.5221, 0.503, 0.449, 0.503, 0.449, 0.4701, 0.5221, 0.4701, 0.5221, 0.4701, 0.449, 0.4701, 0.449, 0.4372, 0.5222, 0.4372, 0.3761, 0.008978, 0.4492, 0.009013, 0.4492, 0.1161, 0.376, 0.116, 0.376, 0.116, 0.4492, 0.1161, 0.4491, 0.2231, 0.376, 0.2231, 0.376, 0.2231, 0.4491, 0.2231, 0.4491, 0.3301, 0.3759, 0.3301, 0.5224, 0.009047, 0.5955, 0.009081, 0.5955, 0.1161, 0.5223, 0.1161, 0.5223, 0.1161, 0.5955, 0.1161, 0.5954, 0.2232, 0.5223, 0.2231, 0.5223, 0.2231, 0.5954, 0.2232, 0.5954, 0.3302, 0.5222, 0.3302, 0.5955, 0.009081, 0.6053, 0.009086, 0.6052, 0.1161, 0.5955, 0.1161, 0.5955, 0.1161, 0.6052, 0.1161, 0.6052, 0.2232, 0.5954, 0.2232, 0.5954, 0.2232, 0.6052, 0.2232, 0.6051, 0.3302, 0.5954, 0.3302, 0.000249, 0.6344, 0.0002645, 0.6015, 0.01002, 0.6015, 0.01, 0.6344, 0.0002336, 0.6673, 0.000249, 0.6344, 0.01, 0.6344, 0.009985, 0.6673, 0.0002182, 0.7002, 0.0002336, 0.6673, 0.009985, 0.6673, 0.00997, 0.7002, 0.3028, 0.223, 0.376, 0.2231, 0.3759, 0.3301, 0.3028, 0.3301, 0.3029, 0.116, 0.376, 0.116, 0.376, 0.2231, 0.3028, 0.223, 0.3029, 0.008944, 0.3761, 0.008978, 0.376, 0.116, 0.3029, 0.116, 0.3028, 0.3301, 0.3759, 0.3301, 0.3759, 0.4372, 0.3027, 0.4371, 0.3024, 0.9903, 0.3756, 0.9903, 0.3756, 0.9998, 0.3024, 0.9998, 0.3029, 0.0002199, 0.3761, 0.0002543, 0.3761, 0.008978, 0.3029, 0.008944, 0.4489, 0.7004, 0.3757, 0.7003, 0.3757, 0.6674, 0.4489, 0.6675, 0.4489, 0.6675, 0.3757, 0.6674, 0.3758, 0.6345, 0.4489, 0.6346, 0.4489, 0.6346, 0.3758, 0.6345, 0.3758, 0.6016, 0.4489, 0.6017, 0.4489, 0.6017, 0.3758, 0.6016, 0.3758, 0.5687, 0.4489, 0.5688, 0.4489, 0.5688, 0.3758, 0.5687, 0.3758, 0.5358, 0.449, 0.5359, 0.449, 0.5359, 0.3758, 0.5358, 0.3758, 0.503, 0.449, 0.503, 0.449, 0.503, 0.3758, 0.503, 0.3758, 0.4701, 0.449, 0.4701, 0.449, 0.4701, 0.3758, 0.4701, 0.3759, 0.4372, 0.449, 0.4372, 0.4491, 0.2231, 0.5223, 0.2231, 0.5222, 0.3302, 0.4491, 0.3301, 0.4492, 0.1161, 0.5223, 0.1161, 0.5223, 0.2231, 0.4491, 0.2231, 0.4492, 0.009013, 0.5224, 0.009047, 0.5223, 0.1161, 0.4492, 0.1161, 0.5953, 0.4702, 0.5221, 0.4701, 0.5222, 0.4372, 0.5953, 0.4373, 0.5953, 0.5031, 0.5221, 0.503, 0.5221, 0.4701, 0.5953, 0.4702, 0.5953, 0.536, 0.5221, 0.5359, 0.5221, 0.503, 0.5953, 0.5031, 0.5953, 0.5689, 0.5221, 0.5688, 0.5221, 0.5359, 0.5953, 0.536, 0.5952, 0.6018, 0.5221, 0.6017, 0.5221, 0.5688, 0.5953, 0.5689, 0.5952, 0.6347, 0.5221, 0.6346, 0.5221, 0.6017, 0.5952, 0.6018, 0.5952, 0.6676, 0.5221, 0.6675, 0.5221, 0.6346, 0.5952, 0.6347, 0.5952, 0.7005, 0.522, 0.7004, 0.5221, 0.6675, 0.5952, 0.6676, 0.4492, 0.0002887, 0.5224, 0.0003231, 0.5224, 0.009047, 0.4492, 0.009013, 0.4487, 0.9904, 0.5219, 0.9904, 0.5219, 0.9999, 0.4487, 0.9998, 0.4491, 0.3301, 0.5222, 0.3302, 0.5222, 0.4372, 0.449, 0.4372, 0.4488, 0.8937, 0.5219, 0.8937, 0.5219, 0.9904, 0.4487, 0.9904, 0.3025, 0.8936, 0.3756, 0.8937, 0.3756, 0.9903, 0.3024, 0.9903, 0.3756, 0.8937, 0.4488, 0.8937, 0.4487, 0.9904, 0.3756, 0.9903, 0.5219, 0.8937, 0.5951, 0.8938, 0.5951, 0.9904, 0.5219, 0.9904, 0.0002799, 0.5686, 0.0002953, 0.5357, 0.01005, 0.5357, 0.01003, 0.5686, 0.5951, 0.8938, 0.6049, 0.8938, 0.6048, 0.9904, 0.5951, 0.9904, 0.5952, 0.7005, 0.6049, 0.7005, 0.6049, 0.7971, 0.5951, 0.7971, 0.5951, 0.7971, 0.6049, 0.7971, 0.6049, 0.8938, 0.5951, 0.8938, 0.0003107, 0.5028, 0.0003261, 0.4699, 0.01008, 0.4699, 0.01006, 0.5028, 0.0002953, 0.5357, 0.0003107, 0.5028, 0.01006, 0.5028, 0.01005, 0.5357, 0.522, 0.7004, 0.5952, 0.7005, 0.5951, 0.7971, 0.522, 0.7971, 0.522, 0.7971, 0.5951, 0.7971, 0.5951, 0.8938, 0.5219, 0.8937, 0.3757, 0.7003, 0.4489, 0.7004, 0.4488, 0.797, 0.3757, 0.797, 0.3757, 0.797, 0.4488, 0.797, 0.4488, 0.8937, 0.3756, 0.8937, 0.3026, 0.7003, 0.3757, 0.7003, 0.3757, 0.797, 0.3025, 0.797, 0.3025, 0.797, 0.3757, 0.797, 0.3756, 0.8937, 0.3025, 0.8936, 0.4489, 0.7004, 0.522, 0.7004, 0.522, 0.7971, 0.4488, 0.797, 0.4488, 0.797, 0.522, 0.7971, 0.5219, 0.8937, 0.4488, 0.8937, 0.0003261, 0.4699, 0.0003416, 0.437, 0.01009, 0.437, 0.01008, 0.4699, 0.0833, 0.33, 0.08325, 0.437, 0.01009, 0.437, 0.01014, 0.3299, 0.08299, 0.9902, 0.08298, 0.9997, 0.009829, 0.9996, 0.009834, 0.9902, 0.08345, 0.0001167, 0.08345, 0.008841, 0.01029, 0.008806, 0.0103, 8.237e-05, 0.0103, 8.237e-05, 0.01029, 0.008806, 0.0005407, 0.008802, 0.0005448, 7.779e-05, 0.2298, 0.0001854, 0.2298, 0.008909, 0.1566, 0.008875, 0.1566, 0.000151, 0.2293, 0.9903, 0.2293, 0.9997, 0.1561, 0.9997, 0.1561, 0.9902, 0.2296, 0.33, 0.2296, 0.4371, 0.1564, 0.437, 0.1564, 0.33, 0.08312, 0.7002, 0.08314, 0.6673, 0.1563, 0.6673, 0.1563, 0.7002, 0.08314, 0.6673, 0.08315, 0.6344, 0.1563, 0.6344, 0.1563, 0.6673, 0.08315, 0.6344, 0.08317, 0.6015, 0.1563, 0.6015, 0.1563, 0.6344, 0.08317, 0.6015, 0.08318, 0.5686, 0.1563, 0.5686, 0.1563, 0.6015, 0.08318, 0.5686, 0.0832, 0.5357, 0.1564, 0.5357, 0.1563, 0.5686, 0.0832, 0.5357, 0.08321, 0.5028, 0.1564, 0.5028, 0.1564, 0.5357, 0.08321, 0.5028, 0.08323, 0.4699, 0.1564, 0.4699, 0.1564, 0.5028, 0.08323, 0.4699, 0.08325, 0.437, 0.1564, 0.437, 0.1564, 0.4699, 0.2298, 0.008909, 0.2297, 0.116, 0.1565, 0.1159, 0.1566, 0.008875, 0.2297, 0.116, 0.2297, 0.223, 0.1565, 0.223, 0.1565, 0.1159, 0.2297, 0.223, 0.2296, 0.33, 0.1564, 0.33, 0.1565, 0.223, 0.08345, 0.008841, 0.0834, 0.1159, 0.01024, 0.1159, 0.01029, 0.008806, 0.0834, 0.1159, 0.08335, 0.2229, 0.01019, 0.2229, 0.01024, 0.1159, 0.08335, 0.2229, 0.0833, 0.33, 0.01014, 0.3299, 0.01019, 0.2229, 0.01029, 0.008806, 0.01024, 0.1159, 0.000491, 0.1158, 0.0005407, 0.008802, 0.01024, 0.1159, 0.01019, 0.2229, 0.0004412, 0.2229, 0.000491, 0.1158, 0.01019, 0.2229, 0.01014, 0.3299, 0.0003914, 0.3299, 0.0004412, 0.2229, 0.3028, 0.223, 0.3028, 0.3301, 0.2296, 0.33, 0.2297, 0.223, 0.3029, 0.116, 0.3028, 0.223, 0.2297, 0.223, 0.2297, 0.116, 0.3029, 0.008944, 0.3029, 0.116, 0.2297, 0.116, 0.2298, 0.008909, 0.3028, 0.3301, 0.3027, 0.4371, 0.2296, 0.4371, 0.2296, 0.33, 0.3024, 0.9903, 0.3024, 0.9998, 0.2293, 0.9997, 0.2293, 0.9903, 0.3029, 0.0002199, 0.3029, 0.008944, 0.2298, 0.008909, 0.2298, 0.0001854, 0.1563, 0.7002, 0.1563, 0.6673, 0.2294, 0.6674, 0.2294, 0.7003, 0.1563, 0.6673, 0.1563, 0.6344, 0.2295, 0.6345, 0.2294, 0.6674, 0.1563, 0.6344, 0.1563, 0.6015, 0.2295, 0.6016, 0.2295, 0.6345, 0.1563, 0.6015, 0.1563, 0.5686, 0.2295, 0.5687, 0.2295, 0.6016, 0.1563, 0.5686, 0.1564, 0.5357, 0.2295, 0.5358, 0.2295, 0.5687, 0.1564, 0.5357, 0.1564, 0.5028, 0.2295, 0.5029, 0.2295, 0.5358, 0.1564, 0.5028, 0.1564, 0.4699, 0.2295, 0.47, 0.2295, 0.5029, 0.1564, 0.4699, 0.1564, 0.437, 0.2296, 0.4371, 0.2295, 0.47, 0.1565, 0.223, 0.1564, 0.33, 0.0833, 0.33, 0.08335, 0.2229, 0.1565, 0.1159, 0.1565, 0.223, 0.08335, 0.2229, 0.0834, 0.1159, 0.1566, 0.008875, 0.1565, 0.1159, 0.0834, 0.1159, 0.08345, 0.008841, 0.01008, 0.4699, 0.01009, 0.437, 0.08325, 0.437, 0.08323, 0.4699, 0.01006, 0.5028, 0.01008, 0.4699, 0.08323, 0.4699, 0.08321, 0.5028, 0.01005, 0.5357, 0.01006, 0.5028, 0.08321, 0.5028, 0.0832, 0.5357, 0.01003, 0.5686, 0.01005, 0.5357, 0.0832, 0.5357, 0.08318, 0.5686, 0.01002, 0.6015, 0.01003, 0.5686, 0.08318, 0.5686, 0.08317, 0.6015, 0.01, 0.6344, 0.01002, 0.6015, 0.08317, 0.6015, 0.08315, 0.6344, 0.009985, 0.6673, 0.01, 0.6344, 0.08315, 0.6344, 0.08314, 0.6673, 0.00997, 0.7002, 0.009985, 0.6673, 0.08314, 0.6673, 0.08312, 0.7002, 0.1566, 0.000151, 0.1566, 0.008875, 0.08345, 0.008841, 0.08345, 0.0001167, 0.1561, 0.9902, 0.1561, 0.9997, 0.08298, 0.9997, 0.08299, 0.9902, 0.1564, 0.33, 0.1564, 0.437, 0.08325, 0.437, 0.0833, 0.33, 0.1562, 0.8936, 0.1561, 0.9902, 0.08299, 0.9902, 0.08303, 0.8935, 0.3025, 0.8936, 0.3024, 0.9903, 0.2293, 0.9903, 0.2293, 0.8936, 0.2293, 0.8936, 0.2293, 0.9903, 0.1561, 0.9902, 0.1562, 0.8936, 0.08303, 0.8935, 0.08299, 0.9902, 0.009834, 0.9902, 0.009879, 0.8935, 0.009879, 0.8935, 0.009834, 0.9902, 8.223e-05, 0.9901, 0.0001275, 0.8935, 0.00997, 0.7002, 0.009924, 0.7968, 0.0001729, 0.7968, 0.0002182, 0.7002, 0.009924, 0.7968, 0.009879, 0.8935, 0.0001275, 0.8935, 0.0001729, 0.7968, 0.08312, 0.7002, 0.08308, 0.7969, 0.009924, 0.7968, 0.00997, 0.7002, 0.08308, 0.7969, 0.08303, 0.8935, 0.009879, 0.8935, 0.009924, 0.7968, 0.2294, 0.7003, 0.2294, 0.7969, 0.1562, 0.7969, 0.1563, 0.7002, 0.2294, 0.7969, 0.2293, 0.8936, 0.1562, 0.8936, 0.1562, 0.7969, 0.3026, 0.7003, 0.3025, 0.797, 0.2294, 0.7969, 0.2294, 0.7003, 0.3025, 0.797, 0.3025, 0.8936, 0.2293, 0.8936, 0.2294, 0.7969, 0.1563, 0.7002, 0.1562, 0.7969, 0.08308, 0.7969, 0.08312, 0.7002, 0.1562, 0.7969, 0.1562, 0.8936, 0.08303, 0.8935, 0.08308, 0.7969])
me_plane.materials.append(mat_floor)
me_plane.use_remesh_preserve_volume = False
me_plane.use_remesh_preserve_attributes = False
me_plane.use_mirror_vertex_groups = False
me_plane.update()
me_sphere = bpy.data.meshes.new('Sphere')
me_sphere.from_pydata([(0.03806, 0.1913, 0.9808), (0.07466, 0.3753, 0.9239), (0.1084, 0.5449, 0.8315), (0.1379, 0.6935, 0.7071), (0.1622, 0.8155, 0.5556), (0.1802, 0.9061, 0.3827), (0.1913, 0.9619, 0.1951), (0.1951, 0.9808, 7.55e-08), (0.1913, 0.9619, -0.1951), (0.1802, 0.9061, -0.3827), (0.1622, 0.8155, -0.5556), (0.1379, 0.6935, -0.7071), (0.1084, 0.5449, -0.8315), (0.07466, 0.3753, -0.9239), (0.03806, 0.1913, -0.9808), (0.07466, 0.1802, 0.9808), (0.1464, 0.3536, 0.9239), (0.2126, 0.5133, 0.8315), (0.2706, 0.6533, 0.7071), (0.3182, 0.7682, 0.5556), (0.3536, 0.8536, 0.3827), (0.3753, 0.9061, 0.1951), (0.3827, 0.9239, 7.55e-08), (0.3753, 0.9061, -0.1951), (0.3536, 0.8536, -0.3827), (0.3182, 0.7682, -0.5556), (0.2706, 0.6533, -0.7071), (0.2126, 0.5133, -0.8315), (0.1464, 0.3536, -0.9239), (0.07466, 0.1802, -0.9808), (0.1084, 0.1622, 0.9808), (0.2126, 0.3182, 0.9239), (0.3087, 0.4619, 0.8315), (0.3928, 0.5879, 0.7071), (0.4619, 0.6913, 0.5556), (0.5133, 0.7682, 0.3827), (0.5449, 0.8155, 0.1951), (0.5556, 0.8315, 7.55e-08), (0.5449, 0.8155, -0.1951), (0.5133, 0.7682, -0.3827), (0.4619, 0.6913, -0.5556), (0.3928, 0.5879, -0.7071), (0.3087, 0.4619, -0.8315), (0.2126, 0.3182, -0.9239), (0.1084, 0.1622, -0.9808), (0.1379, 0.1379, 0.9808), (0.2706, 0.2706, 0.9239), (0.3928, 0.3928, 0.8315), (0.5, 0.5, 0.7071), (0.5879, 0.5879, 0.5556), (0.6533, 0.6533, 0.3827), (0.6935, 0.6935, 0.1951), (0.7071, 0.7071, 7.55e-08), (0.6935, 0.6935, -0.1951), (0.6533, 0.6533, -0.3827), (0.5879, 0.5879, -0.5556), (0.5, 0.5, -0.7071), (0.3928, 0.3928, -0.8315), (0.2706, 0.2706, -0.9239), (0.1379, 0.1379, -0.9808), (0.1622, 0.1084, 0.9808), (0.3182, 0.2126, 0.9239), (0.4619, 0.3087, 0.8315), (0.5879, 0.3928, 0.7071), (0.6913, 0.4619, 0.5556), (0.7682, 0.5133, 0.3827), (0.8155, 0.5449, 0.1951), (0.8315, 0.5556, 7.55e-08), (0.8155, 0.5449, -0.1951), (0.7682, 0.5133, -0.3827), (0.6913, 0.4619, -0.5556), (0.5879, 0.3928, -0.7071), (0.4619, 0.3087, -0.8315), (0.3182, 0.2126, -0.9239), (0.1622, 0.1084, -0.9808), (0.0, -3.258e-07, -1.0), (0.1802, 0.07466, 0.9808), (0.3536, 0.1464, 0.9239), (0.5133, 0.2126, 0.8315), (0.6533, 0.2706, 0.7071), (0.7682, 0.3182, 0.5556), (0.8536, 0.3536, 0.3827), (0.9061, 0.3753, 0.1951), (0.9239, 0.3827, 7.55e-08), (0.9061, 0.3753, -0.1951), (0.8536, 0.3536, -0.3827), (0.7682, 0.3182, -0.5556), (0.6533, 0.2706, -0.7071), (0.5133, 0.2126, -0.8315), (0.3536, 0.1464, -0.9239), (0.1802, 0.07466, -0.9808), (0.1913, 0.03806, 0.9808), (0.3753, 0.07466, 0.9239), (0.5449, 0.1084, 0.8315), (0.6935, 0.1379, 0.7071), (0.8155, 0.1622, 0.5556), (0.9061, 0.1802, 0.3827), (0.9619, 0.1913, 0.1951), (0.9808, 0.1951, 7.55e-08), (0.9619, 0.1913, -0.1951), (0.9061, 0.1802, -0.3827), (0.8155, 0.1622, -0.5556), (0.6935, 0.1379, -0.7071), (0.5449, 0.1084, -0.8315), (0.3753, 0.07466, -0.9239), (0.1913, 0.03806, -0.9808), (0.1951, -3.266e-07, 0.9808), (0.3827, -3.192e-07, 0.9239), (0.5556, -3.117e-07, 0.8315), (0.7071, -3.192e-07, 0.7071), (0.8315, -3.341e-07, 0.5556), (0.9239, -2.745e-07, 0.3827), (0.9808, -3.937e-07, 0.1951), (1.0, -3.788e-07, 7.55e-08), (0.9808, -3.937e-07, -0.1951), (0.9239, -2.298e-07, -0.3827), (0.8315, -3.341e-07, -0.5556), (0.7071, -3.192e-07, -0.7071), (0.5556, -3.415e-07, -0.8315), (0.3827, -3.043e-07, -0.9239), (0.1951, -3.08e-07, -0.9808), (0.1913, -0.03806, 0.9808), (0.3753, -0.07466, 0.9239), (0.5449, -0.1084, 0.8315), (0.6935, -0.138, 0.7071), (0.8155, -0.1622, 0.5556), (0.9061, -0.1802, 0.3827), (0.9619, -0.1913, 0.1951), (0.9808, -0.1951, 7.55e-08), (0.9619, -0.1913, -0.1951), (0.9061, -0.1802, -0.3827), (0.8155, -0.1622, -0.5556), (0.6935, -0.138, -0.7071), (0.5449, -0.1084, -0.8315), (0.3753, -0.07466, -0.9239), (0.1913, -0.03806, -0.9808), (0.1802, -0.07466, 0.9808), (0.3536, -0.1464, 0.9239), (0.5133, -0.2126, 0.8315), (0.6533, -0.2706, 0.7071), (0.7682, -0.3182, 0.5556), (0.8536, -0.3536, 0.3827), (0.9061, -0.3753, 0.1951), (0.9239, -0.3827, 7.55e-08), (0.9061, -0.3753, -0.1951), (0.8536, -0.3536, -0.3827), (0.7682, -0.3182, -0.5556), (0.6533, -0.2706, -0.7071), (0.5133, -0.2126, -0.8315), (0.3536, -0.1464, -0.9239), (0.1802, -0.07466, -0.9808), (0.1622, -0.1084, 0.9808), (0.3182, -0.2126, 0.9239), (0.4619, -0.3087, 0.8315), (0.5879, -0.3928, 0.7071), (0.6913, -0.4619, 0.5556), (0.7682, -0.5133, 0.3827), (0.8155, -0.5449, 0.1951), (0.8315, -0.5556, 7.55e-08), (0.8155, -0.5449, -0.1951), (0.7682, -0.5133, -0.3827), (0.6913, -0.4619, -0.5556), (0.5879, -0.3928, -0.7071), (0.4619, -0.3087, -0.8315), (0.3182, -0.2126, -0.9239), (0.1622, -0.1084, -0.9808), (0.1379, -0.138, 0.9808), (0.2706, -0.2706, 0.9239), (0.3928, -0.3928, 0.8315), (0.5, -0.5, 0.7071), (0.5879, -0.5879, 0.5556), (0.6533, -0.6533, 0.3827), (0.6935, -0.6935, 0.1951), (0.7071, -0.7071, 7.55e-08), (0.6935, -0.6935, -0.1951), (0.6533, -0.6533, -0.3827), (0.5879, -0.5879, -0.5556), (0.5, -0.5, -0.7071), (0.3928, -0.3928, -0.8315), (0.2706, -0.2706, -0.9239), (0.1379, -0.138, -0.9808), (0.1084, -0.1622, 0.9808), (0.2126, -0.3182, 0.9239), (0.3087, -0.4619, 0.8315), (0.3928, -0.5879, 0.7071), (0.4619, -0.6913, 0.5556), (0.5133, -0.7682, 0.3827), (0.5449, -0.8155, 0.1951), (0.5556, -0.8315, 7.55e-08), (0.5449, -0.8155, -0.1951), (0.5133, -0.7682, -0.3827), (0.4619, -0.6913, -0.5556), (0.3928, -0.5879, -0.7071), (0.3087, -0.4619, -0.8315), (0.2126, -0.3182, -0.9239), (0.1084, -0.1622, -0.9808), (0.07466, -0.1802, 0.9808), (0.1464, -0.3536, 0.9239), (0.2126, -0.5133, 0.8315), (0.2706, -0.6533, 0.7071), (0.3182, -0.7682, 0.5556), (0.3536, -0.8536, 0.3827), (0.3753, -0.9061, 0.1951), (0.3827, -0.9239, 7.55e-08), (0.3753, -0.9061, -0.1951), (0.3536, -0.8536, -0.3827), (0.3182, -0.7682, -0.5556), (0.2706, -0.6533, -0.7071), (0.2126, -0.5133, -0.8315), (0.1464, -0.3536, -0.9239), (0.07466, -0.1802, -0.9808), (0.03806, -0.1913, 0.9808), (0.07466, -0.3753, 0.9239), (0.1084, -0.5449, 0.8315), (0.1379, -0.6935, 0.7071), (0.1622, -0.8155, 0.5556), (0.1802, -0.9061, 0.3827), (0.1913, -0.9619, 0.1951), (0.1951, -0.9808, 7.55e-08), (0.1913, -0.9619, -0.1951), (0.1802, -0.9061, -0.3827), (0.1622, -0.8155, -0.5556), (0.1379, -0.6935, -0.7071), (0.1084, -0.5449, -0.8315), (0.07466, -0.3753, -0.9239), (0.03806, -0.1913, -0.9808), (-7.212e-09, -0.1951, 0.9808), (4.122e-08, -0.3827, 0.9239), (2.632e-08, -0.5556, 0.8315), (-2.584e-08, -0.7071, 0.7071), (-8.544e-08, -0.8315, 0.5556), (6.357e-08, -0.9239, 0.3827), (-8.544e-08, -0.9808, 0.1951), (-1.003e-07, -1.0, 7.55e-08), (-8.544e-08, -0.9808, -0.1951), (6.357e-08, -0.9239, -0.3827), (-8.544e-08, -0.8315, -0.5556), (-2.584e-08, -0.7071, -0.7071), (-1.094e-08, -0.5556, -0.8315), (3.964e-09, -0.3827, -0.9239), (3.964e-09, -0.1951, -0.9808), (-0.03806, -0.1913, 0.9808), (-0.07466, -0.3753, 0.9239), (-0.1084, -0.5449, 0.8315), (-0.1379, -0.6935, 0.7071), (-0.1622, -0.8155, 0.5556), (-0.1802, -0.9061, 0.3827), (-0.1913, -0.9619, 0.1951), (-0.1951, -0.9808, 7.55e-08), (-0.1913, -0.9619, -0.1951), (-0.1802, -0.9061, -0.3827), (-0.1622, -0.8155, -0.5556), (-0.1379, -0.6935, -0.7071), (-0.1084, -0.5449, -0.8315), (-0.07466, -0.3753, -0.9239), (-0.03806, -0.1913, -0.9808), (-0.07466, -0.1802, 0.9808), (-0.1464, -0.3536, 0.9239), (-0.2126, -0.5133, 0.8315), (-0.2706, -0.6533, 0.7071), (-0.3182, -0.7682, 0.5556), (-0.3536, -0.8536, 0.3827), (-0.3753, -0.9061, 0.1951), (-0.3827, -0.9239, 7.55e-08), (-0.3753, -0.9061, -0.1951), (-0.3536, -0.8536, -0.3827), (-0.3182, -0.7682, -0.5556), (-0.2706, -0.6533, -0.7071), (-0.2126, -0.5133, -0.8315), (-0.1464, -0.3536, -0.9239), (-0.07466, -0.1802, -0.9808), (-1.81e-07, -5.968e-07, 1.0), (-0.1084, -0.1622, 0.9808), (-0.2126, -0.3182, 0.9239), (-0.3087, -0.4619, 0.8315), (-0.3928, -0.5879, 0.7071), (-0.4619, -0.6913, 0.5556), (-0.5133, -0.7682, 0.3827), (-0.5449, -0.8155, 0.1951), (-0.5556, -0.8315, 7.55e-08), (-0.5449, -0.8155, -0.1951), (-0.5133, -0.7682, -0.3827), (-0.4619, -0.6913, -0.5556), (-0.3928, -0.5879, -0.7071), (-0.3087, -0.4619, -0.8315), (-0.2126, -0.3182, -0.9239), (-0.1084, -0.1622, -0.9808), (-0.1379, -0.138, 0.9808), (-0.2706, -0.2706, 0.9239), (-0.3928, -0.3928, 0.8315), (-0.5, -0.5, 0.7071), (-0.5879, -0.5879, 0.5556), (-0.6533, -0.6533, 0.3827), (-0.6935, -0.6935, 0.1951), (-0.7071, -0.7071, 7.55e-08), (-0.6935, -0.6935, -0.1951), (-0.6533, -0.6533, -0.3827), (-0.5879, -0.5879, -0.5556), (-0.5, -0.5, -0.7071), (-0.3928, -0.3928, -0.8315), (-0.2706, -0.2706, -0.9239), (-0.1379, -0.1379, -0.9808), (-0.1622, -0.1084, 0.9808), (-0.3182, -0.2126, 0.9239), (-0.4619, -0.3087, 0.8315), (-0.5879, -0.3928, 0.7071), (-0.6913, -0.4619, 0.5556), (-0.7682, -0.5133, 0.3827), (-0.8155, -0.5449, 0.1951), (-0.8315, -0.5556, 7.55e-08), (-0.8155, -0.5449, -0.1951), (-0.7682, -0.5133, -0.3827), (-0.6913, -0.4619, -0.5556), (-0.5879, -0.3928, -0.7071), (-0.4619, -0.3087, -0.8315), (-0.3182, -0.2126, -0.9239), (-0.1622, -0.1084, -0.9808), (-0.1802, -0.07466, 0.9808), (-0.3536, -0.1464, 0.9239), (-0.5133, -0.2126, 0.8315), (-0.6533, -0.2706, 0.7071), (-0.7682, -0.3182, 0.5556), (-0.8536, -0.3536, 0.3827), (-0.9061, -0.3753, 0.1951), (-0.9239, -0.3827, 7.55e-08), (-0.9061, -0.3753, -0.1951), (-0.8536, -0.3536, -0.3827), (-0.7682, -0.3182, -0.5556), (-0.6533, -0.2706, -0.7071), (-0.5133, -0.2126, -0.8315), (-0.3536, -0.1464, -0.9239), (-0.1802, -0.07466, -0.9808), (-0.1913, -0.03806, 0.9808), (-0.3753, -0.07466, 0.9239), (-0.5449, -0.1084, 0.8315), (-0.6935, -0.1379, 0.7071), (-0.8155, -0.1622, 0.5556), (-0.9061, -0.1802, 0.3827), (-0.9619, -0.1913, 0.1951), (-0.9808, -0.1951, 7.55e-08), (-0.9619, -0.1913, -0.1951), (-0.9061, -0.1802, -0.3827), (-0.8155, -0.1622, -0.5556), (-0.6935, -0.1379, -0.7071), (-0.5449, -0.1084, -0.8315), (-0.3753, -0.07466, -0.9239), (-0.1913, -0.03806, -0.9808), (-0.1951, -3.117e-07, 0.9808), (-0.3827, -2.819e-07, 0.9239), (-0.5556, -2.819e-07, 0.8315), (-0.7071, -1.851e-07, 0.7071), (-0.8315, -1.404e-07, 0.5556), (-0.9239, -3.192e-07, 0.3827), (-0.9808, -9.567e-08, 0.1951), (-1.0, -1.404e-07, 7.55e-08), (-0.9808, -9.567e-08, -0.1951), (-0.9239, -3.192e-07, -0.3827), (-0.8315, -1.404e-07, -0.5556), (-0.7071, -1.851e-07, -0.7071), (-0.5556, -2.596e-07, -0.8315), (-0.3827, -2.521e-07, -0.9239), (-0.1951, -3.155e-07, -0.9808), (-0.1913, 0.03806, 0.9808), (-0.3753, 0.07466, 0.9239), (-0.5449, 0.1084, 0.8315), (-0.6935, 0.1379, 0.7071), (-0.8155, 0.1622, 0.5556), (-0.9061, 0.1802, 0.3827), (-0.9619, 0.1913, 0.1951), (-0.9808, 0.1951, 7.55e-08), (-0.9619, 0.1913, -0.1951), (-0.9061, 0.1802, -0.3827), (-0.8155, 0.1622, -0.5556), (-0.6935, 0.1379, -0.7071), (-0.5449, 0.1084, -0.8315), (-0.3753, 0.07466, -0.9239), (-0.1913, 0.03806, -0.9808), (-0.1802, 0.07466, 0.9808), (-0.3536, 0.1464, 0.9239), (-0.5133, 0.2126, 0.8315), (-0.6533, 0.2706, 0.7071), (-0.7682, 0.3182, 0.5556), (-0.8536, 0.3536, 0.3827), (-0.9061, 0.3753, 0.1951), (-0.9239, 0.3827, 7.55e-08), (-0.9061, 0.3753, -0.1951), (-0.8536, 0.3536, -0.3827), (-0.7682, 0.3182, -0.5556), (-0.6533, 0.2706, -0.7071), (-0.5133, 0.2126, -0.8315), (-0.3536, 0.1464, -0.9239), (-0.1802, 0.07466, -0.9808), (-0.1622, 0.1084, 0.9808), (-0.3182, 0.2126, 0.9239), (-0.4619, 0.3087, 0.8315), (-0.5879, 0.3928, 0.7071), (-0.6913, 0.4619, 0.5556), (-0.7682, 0.5133, 0.3827), (-0.8155, 0.5449, 0.1951), (-0.8315, 0.5556, 7.55e-08), (-0.8155, 0.5449, -0.1951), (-0.7682, 0.5133, -0.3827), (-0.6913, 0.4619, -0.5556), (-0.5879, 0.3928, -0.7071), (-0.4619, 0.3087, -0.8315), (-0.3182, 0.2126, -0.9239), (-0.1622, 0.1084, -0.9808), (-0.1379, 0.1379, 0.9808), (-0.2706, 0.2706, 0.9239), (-0.3928, 0.3928, 0.8315), (-0.5, 0.5, 0.7071), (-0.5879, 0.5879, 0.5556), (-0.6533, 0.6533, 0.3827), (-0.6935, 0.6935, 0.1951), (-0.7071, 0.7071, 7.55e-08), (-0.6935, 0.6935, -0.1951), (-0.6533, 0.6533, -0.3827), (-0.5879, 0.5879, -0.5556), (-0.5, 0.5, -0.7071), (-0.3928, 0.3928, -0.8315), (-0.2706, 0.2706, -0.9239), (-0.1379, 0.1379, -0.9808), (-0.1084, 0.1622, 0.9808), (-0.2126, 0.3182, 0.9239), (-0.3087, 0.4619, 0.8315), (-0.3928, 0.5879, 0.7071), (-0.4619, 0.6913, 0.5556), (-0.5133, 0.7682, 0.3827), (-0.5449, 0.8155, 0.1951), (-0.5556, 0.8315, 7.55e-08), (-0.5449, 0.8155, -0.1951), (-0.5133, 0.7682, -0.3827), (-0.4619, 0.6913, -0.5556), (-0.3928, 0.5879, -0.7071), (-0.3087, 0.4619, -0.8315), (-0.2126, 0.3182, -0.9239), (-0.1084, 0.1622, -0.9808), (-0.07466, 0.1802, 0.9808), (-0.1464, 0.3536, 0.9239), (-0.2126, 0.5133, 0.8315), (-0.2706, 0.6533, 0.7071), (-0.3182, 0.7682, 0.5556), (-0.3536, 0.8536, 0.3827), (-0.3753, 0.9061, 0.1951), (-0.3827, 0.9239, 7.55e-08), (-0.3753, 0.9061, -0.1951), (-0.3536, 0.8536, -0.3827), (-0.3182, 0.7682, -0.5556), (-0.2706, 0.6533, -0.7071), (-0.2126, 0.5133, -0.8315), (-0.1464, 0.3536, -0.9239), (-0.07466, 0.1802, -0.9808), (-0.03806, 0.1913, 0.9808), (-0.07466, 0.3753, 0.9239), (-0.1084, 0.5449, 0.8315), (-0.1379, 0.6935, 0.7071), (-0.1622, 0.8155, 0.5556), (-0.1802, 0.9061, 0.3827), (-0.1913, 0.9619, 0.1951), (-0.1951, 0.9808, 7.55e-08), (-0.1913, 0.9619, -0.1951), (-0.1802, 0.9061, -0.3827), (-0.1622, 0.8155, -0.5556), (-0.1379, 0.6935, -0.7071), (-0.1084, 0.5449, -0.8315), (-0.07466, 0.3753, -0.9239), (-0.03806, 0.1913, -0.9808), (3.749e-08, 0.1951, 0.9808), (7.847e-08, 0.3827, 0.9239), (1.083e-07, 0.5556, 0.8315), (1.53e-07, 0.7071, 0.7071), (2.722e-07, 0.8315, 0.5556), (6.357e-08, 0.9239, 0.3827), (2.573e-07, 0.9808, 0.1951), (2.722e-07, 1.0, 7.55e-08), (2.573e-07, 0.9808, -0.1951), (6.357e-08, 0.9239, -0.3827), (2.722e-07, 0.8315, -0.5556), (1.53e-07, 0.7071, -0.7071), (1.232e-07, 0.5556, -0.8315), (7.847e-08, 0.3827, -0.9239), (1.514e-08, 0.1951, -0.9808)], [], [(478, 477, 10, 11), (471, 470, 3, 4), (479, 478, 11, 12), (472, 471, 4, 5), (480, 479, 12, 13), (473, 472, 5, 6), (481, 480, 13, 14), (474, 473, 6, 7), (467, 271, 0), (75, 481, 14), (475, 474, 7, 8), (468, 467, 0, 1), (476, 475, 8, 9), (469, 468, 1, 2), (477, 476, 9, 10), (470, 469, 2, 3), (2, 1, 16, 17), (10, 9, 24, 25), (3, 2, 17, 18), (11, 10, 25, 26), (4, 3, 18, 19), (12, 11, 26, 27), (5, 4, 19, 20), (13, 12, 27, 28), (6, 5, 20, 21), (14, 13, 28, 29), (7, 6, 21, 22), (0, 271, 15), (75, 14, 29), (8, 7, 22, 23), (1, 0, 15, 16), (9, 8, 23, 24), (21, 20, 35, 36), (29, 28, 43, 44), (22, 21, 36, 37), (15, 271, 30), (75, 29, 44), (23, 22, 37, 38), (16, 15, 30, 31), (24, 23, 38, 39), (17, 16, 31, 32), (25, 24, 39, 40), (18, 17, 32, 33), (26, 25, 40, 41), (19, 18, 33, 34), (27, 26, 41, 42), (20, 19, 34, 35), (28, 27, 42, 43), (40, 39, 54, 55), (33, 32, 47, 48), (41, 40, 55, 56), (34, 33, 48, 49), (42, 41, 56, 57), (35, 34, 49, 50), (43, 42, 57, 58), (36, 35, 50, 51), (44, 43, 58, 59), (37, 36, 51, 52), (30, 271, 45), (75, 44, 59), (38, 37, 52, 53), (31, 30, 45, 46), (39, 38, 53, 54), (32, 31, 46, 47), (59, 58, 73, 74), (52, 51, 66, 67), (45, 271, 60), (75, 59, 74), (53, 52, 67, 68), (46, 45, 60, 61), (54, 53, 68, 69), (47, 46, 61, 62), (55, 54, 69, 70), (48, 47, 62, 63), (56, 55, 70, 71), (49, 48, 63, 64), (57, 56, 71, 72), (50, 49, 64, 65), (58, 57, 72, 73), (51, 50, 65, 66), (71, 70, 86, 87), (64, 63, 79, 80), (72, 71, 87, 88), (65, 64, 80, 81), (73, 72, 88, 89), (66, 65, 81, 82), (74, 73, 89, 90), (67, 66, 82, 83), (60, 271, 76), (75, 74, 90), (68, 67, 83, 84), (61, 60, 76, 77), (69, 68, 84, 85), (62, 61, 77, 78), (70, 69, 85, 86), (63, 62, 78, 79), (76, 271, 91), (75, 90, 105), (84, 83, 98, 99), (77, 76, 91, 92), (85, 84, 99, 100), (78, 77, 92, 93), (86, 85, 100, 101), (79, 78, 93, 94), (87, 86, 101, 102), (80, 79, 94, 95), (88, 87, 102, 103), (81, 80, 95, 96), (89, 88, 103, 104), (82, 81, 96, 97), (90, 89, 104, 105), (83, 82, 97, 98), (95, 94, 109, 110), (103, 102, 117, 118), (96, 95, 110, 111), (104, 103, 118, 119), (97, 96, 111, 112), (105, 104, 119, 120), (98, 97, 112, 113), (91, 271, 106), (75, 105, 120), (99, 98, 113, 114), (92, 91, 106, 107), (100, 99, 114, 115), (93, 92, 107, 108), (101, 100, 115, 116), (94, 93, 108, 109), (102, 101, 116, 117), (114, 113, 128, 129), (107, 106, 121, 122), (115, 114, 129, 130), (108, 107, 122, 123), (116, 115, 130, 131), (109, 108, 123, 124), (117, 116, 131, 132), (110, 109, 124, 125), (118, 117, 132, 133), (111, 110, 125, 126), (119, 118, 133, 134), (112, 111, 126, 127), (120, 119, 134, 135), (113, 112, 127, 128), (106, 271, 121), (75, 120, 135), (133, 132, 147, 148), (126, 125, 140, 141), (134, 133, 148, 149), (127, 126, 141, 142), (135, 134, 149, 150), (128, 127, 142, 143), (121, 271, 136), (75, 135, 150), (129, 128, 143, 144), (122, 121, 136, 137), (130, 129, 144, 145), (123, 122, 137, 138), (131, 130, 145, 146), (124, 123, 138, 139), (132, 131, 146, 147), (125, 124, 139, 140), (137, 136, 151, 152), (145, 144, 159, 160), (138, 137, 152, 153), (146, 145, 160, 161), (139, 138, 153, 154), (147, 146, 161, 162), (140, 139, 154, 155), (148, 147, 162, 163), (141, 140, 155, 156), (149, 148, 163, 164), (142, 141, 156, 157), (150, 149, 164, 165), (143, 142, 157, 158), (136, 271, 151), (75, 150, 165), (144, 143, 158, 159), (156, 155, 170, 171), (164, 163, 178, 179), (157, 156, 171, 172), (165, 164, 179, 180), (158, 157, 172, 173), (151, 271, 166), (75, 165, 180), (159, 158, 173, 174), (152, 151, 166, 167), (160, 159, 174, 175), (153, 152, 167, 168), (161, 160, 175, 176), (154, 153, 168, 169), (162, 161, 176, 177), (155, 154, 169, 170), (163, 162, 177, 178), (175, 174, 189, 190), (168, 167, 182, 183), (176, 175, 190, 191), (169, 168, 183, 184), (177, 176, 191, 192), (170, 169, 184, 185), (178, 177, 192, 193), (171, 170, 185, 186), (179, 178, 193, 194), (172, 171, 186, 187), (180, 179, 194, 195), (173, 172, 187, 188), (166, 271, 181), (75, 180, 195), (174, 173, 188, 189), (167, 166, 181, 182), (194, 193, 208, 209), (187, 186, 201, 202), (195, 194, 209, 210), (188, 187, 202, 203), (181, 271, 196), (75, 195, 210), (189, 188, 203, 204), (182, 181, 196, 197), (190, 189, 204, 205), (183, 182, 197, 198), (191, 190, 205, 206), (184, 183, 198, 199), (192, 191, 206, 207), (185, 184, 199, 200), (193, 192, 207, 208), (186, 185, 200, 201), (206, 205, 220, 221), (199, 198, 213, 214), (207, 206, 221, 222), (200, 199, 214, 215), (208, 207, 222, 223), (201, 200, 215, 216), (209, 208, 223, 224), (202, 201, 216, 217), (210, 209, 224, 225), (203, 202, 217, 218), (196, 271, 211), (75, 210, 225), (204, 203, 218, 219), (197, 196, 211, 212), (205, 204, 219, 220), (198, 197, 212, 213), (225, 224, 239, 240), (218, 217, 232, 233), (211, 271, 226), (75, 225, 240), (219, 218, 233, 234), (212, 211, 226, 227), (220, 219, 234, 235), (213, 212, 227, 228), (221, 220, 235, 236), (214, 213, 228, 229), (222, 221, 236, 237), (215, 214, 229, 230), (223, 222, 237, 238), (216, 215, 230, 231), (224, 223, 238, 239), (217, 216, 231, 232), (229, 228, 243, 244), (237, 236, 251, 252), (230, 229, 244, 245), (238, 237, 252, 253), (231, 230, 245, 246), (239, 238, 253, 254), (232, 231, 246, 247), (240, 239, 254, 255), (233, 232, 247, 248), (226, 271, 241), (75, 240, 255), (234, 233, 248, 249), (227, 226, 241, 242), (235, 234, 249, 250), (228, 227, 242, 243), (236, 235, 250, 251), (248, 247, 262, 263), (241, 271, 256), (75, 255, 270), (249, 248, 263, 264), (242, 241, 256, 257), (250, 249, 264, 265), (243, 242, 257, 258), (251, 250, 265, 266), (244, 243, 258, 259), (252, 251, 266, 267), (245, 244, 259, 260), (253, 252, 267, 268), (246, 245, 260, 261), (254, 253, 268, 269), (247, 246, 261, 262), (255, 254, 269, 270), (267, 266, 282, 283), (260, 259, 275, 276), (268, 267, 283, 284), (261, 260, 276, 277), (269, 268, 284, 285), (262, 261, 277, 278), (270, 269, 285, 286), (263, 262, 278, 279), (256, 271, 272), (75, 270, 286), (264, 263, 279, 280), (257, 256, 272, 273), (265, 264, 280, 281), (258, 257, 273, 274), (266, 265, 281, 282), (259, 258, 274, 275), (272, 271, 287), (75, 286, 301), (280, 279, 294, 295), (273, 272, 287, 288), (281, 280, 295, 296), (274, 273, 288, 289), (282, 281, 296, 297), (275, 274, 289, 290), (283, 282, 297, 298), (276, 275, 290, 291), (284, 283, 298, 299), (277, 276, 291, 292), (285, 284, 299, 300), (278, 277, 292, 293), (286, 285, 300, 301), (279, 278, 293, 294), (291, 290, 305, 306), (299, 298, 313, 314), (292, 291, 306, 307), (300, 299, 314, 315), (293, 292, 307, 308), (301, 300, 315, 316), (294, 293, 308, 309), (287, 271, 302), (75, 301, 316), (295, 294, 309, 310), (288, 287, 302, 303), (296, 295, 310, 311), (289, 288, 303, 304), (297, 296, 311, 312), (290, 289, 304, 305), (298, 297, 312, 313), (310, 309, 324, 325), (303, 302, 317, 318), (311, 310, 325, 326), (304, 303, 318, 319), (312, 311, 326, 327), (305, 304, 319, 320), (313, 312, 327, 328), (306, 305, 320, 321), (314, 313, 328, 329), (307, 306, 321, 322), (315, 314, 329, 330), (308, 307, 322, 323), (316, 315, 330, 331), (309, 308, 323, 324), (302, 271, 317), (75, 316, 331), (329, 328, 343, 344), (322, 321, 336, 337), (330, 329, 344, 345), (323, 322, 337, 338), (331, 330, 345, 346), (324, 323, 338, 339), (317, 271, 332), (75, 331, 346), (325, 324, 339, 340), (318, 317, 332, 333), (326, 325, 340, 341), (319, 318, 333, 334), (327, 326, 341, 342), (320, 319, 334, 335), (328, 327, 342, 343), (321, 320, 335, 336), (341, 340, 355, 356), (334, 333, 348, 349), (342, 341, 356, 357), (335, 334, 349, 350), (343, 342, 357, 358), (336, 335, 350, 351), (344, 343, 358, 359), (337, 336, 351, 352), (345, 344, 359, 360), (338, 337, 352, 353), (346, 345, 360, 361), (339, 338, 353, 354), (332, 271, 347), (75, 346, 361), (340, 339, 354, 355), (333, 332, 347, 348), (360, 359, 374, 375), (353, 352, 367, 368), (361, 360, 375, 376), (354, 353, 368, 369), (347, 271, 362), (75, 361, 376), (355, 354, 369, 370), (348, 347, 362, 363), (356, 355, 370, 371), (349, 348, 363, 364), (357, 356, 371, 372), (350, 349, 364, 365), (358, 357, 372, 373), (351, 350, 365, 366), (359, 358, 373, 374), (352, 351, 366, 367), (364, 363, 378, 379), (372, 371, 386, 387), (365, 364, 379, 380), (373, 372, 387, 388), (366, 365, 380, 381), (374, 373, 388, 389), (367, 366, 381, 382), (375, 374, 389, 390), (368, 367, 382, 383), (376, 375, 390, 391), (369, 368, 383, 384), (362, 271, 377), (75, 376, 391), (370, 369, 384, 385), (363, 362, 377, 378), (371, 370, 385, 386), (383, 382, 397, 398), (391, 390, 405, 406), (384, 383, 398, 399), (377, 271, 392), (75, 391, 406), (385, 384, 399, 400), (378, 377, 392, 393), (386, 385, 400, 401), (379, 378, 393, 394), (387, 386, 401, 402), (380, 379, 394, 395), (388, 387, 402, 403), (381, 380, 395, 396), (389, 388, 403, 404), (382, 381, 396, 397), (390, 389, 404, 405), (402, 401, 416, 417), (395, 394, 409, 410), (403, 402, 417, 418), (396, 395, 410, 411), (404, 403, 418, 419), (397, 396, 411, 412), (405, 404, 419, 420), (398, 397, 412, 413), (406, 405, 420, 421), (399, 398, 413, 414), (392, 271, 407), (75, 406, 421), (400, 399, 414, 415), (393, 392, 407, 408), (401, 400, 415, 416), (394, 393, 408, 409), (421, 420, 435, 436), (414, 413, 428, 429), (407, 271, 422), (75, 421, 436), (415, 414, 429, 430), (408, 407, 422, 423), (416, 415, 430, 431), (409, 408, 423, 424), (417, 416, 431, 432), (410, 409, 424, 425), (418, 417, 432, 433), (411, 410, 425, 426), (419, 418, 433, 434), (412, 411, 426, 427), (420, 419, 434, 435), (413, 412, 427, 428), (425, 424, 439, 440), (433, 432, 447, 448), (426, 425, 440, 441), (434, 433, 448, 449), (427, 426, 441, 442), (435, 434, 449, 450), (428, 427, 442, 443), (436, 435, 450, 451), (429, 428, 443, 444), (422, 271, 437), (75, 436, 451), (430, 429, 444, 445), (423, 422, 437, 438), (431, 430, 445, 446), (424, 423, 438, 439), (432, 431, 446, 447), (444, 443, 458, 459), (437, 271, 452), (75, 451, 466), (445, 444, 459, 460), (438, 437, 452, 453), (446, 445, 460, 461), (439, 438, 453, 454), (447, 446, 461, 462), (440, 439, 454, 455), (448, 447, 462, 463), (441, 440, 455, 456), (449, 448, 463, 464), (442, 441, 456, 457), (450, 449, 464, 465), (443, 442, 457, 458), (451, 450, 465, 466), (463, 462, 477, 478), (456, 455, 470, 471), (464, 463, 478, 479), (457, 456, 471, 472), (465, 464, 479, 480), (458, 457, 472, 473), (466, 465, 480, 481), (459, 458, 473, 474), (452, 271, 467), (75, 466, 481), (460, 459, 474, 475), (453, 452, 467, 468), (461, 460, 475, 476), (454, 453, 468, 469), (462, 461, 476, 477), (455, 454, 469, 470)])
me_sphere.polygons.foreach_set('use_smooth', [True] * 512)
_uv = me_sphere.uv_layers.new(name='UVMap')
_uv.uv.foreach_set('vector', [0.1931, 0.3314, 0.209, 0.309, 0.2267, 0.3223, 0.209, 0.3437, 0.2953, 0.1862, 0.3109, 0.1642, 0.3275, 0.1749, 0.3136, 0.1983, 0.176, 0.3555, 0.1931, 0.3314, 0.209, 0.3437, 0.1894, 0.3663, 0.2806, 0.2072, 0.2953, 0.1862, 0.3136, 0.1983, 0.2999, 0.2202, 0.1569, 0.3819, 0.176, 0.3555, 0.1894, 0.3663, 0.1669, 0.3903, 0.2664, 0.2275, 0.2806, 0.2072, 0.2999, 0.2202, 0.2863, 0.2412, 0.1353, 0.4113, 0.1569, 0.3819, 0.1669, 0.3903, 0.1408, 0.4162, 0.2523, 0.2475, 0.2664, 0.2275, 0.2863, 0.2412, 0.2724, 0.2615, 0.3672, 0.08593, 0.3911, 0.05402, 0.3733, 0.08968, 0.1104, 0.4439, 0.1353, 0.4113, 0.1408, 0.4162, 0.2382, 0.2675, 0.2523, 0.2475, 0.2724, 0.2615, 0.258, 0.2816, 0.3462, 0.1147, 0.3672, 0.08593, 0.3733, 0.08968, 0.3571, 0.1213, 0.2238, 0.2879, 0.2382, 0.2675, 0.258, 0.2816, 0.2429, 0.3017, 0.3276, 0.1405, 0.3462, 0.1147, 0.3571, 0.1213, 0.3419, 0.1494, 0.209, 0.309, 0.2238, 0.2879, 0.2429, 0.3017, 0.2267, 0.3223, 0.3109, 0.1642, 0.3276, 0.1405, 0.3419, 0.1494, 0.3275, 0.1749, 0.3419, 0.1494, 0.3571, 0.1213, 0.3688, 0.1265, 0.3572, 0.1568, 0.2267, 0.3223, 0.2429, 0.3017, 0.2617, 0.3167, 0.2439, 0.3371, 0.3275, 0.1749, 0.3419, 0.1494, 0.3572, 0.1568, 0.3453, 0.1841, 0.209, 0.3437, 0.2267, 0.3223, 0.2439, 0.3371, 0.2241, 0.3577, 0.3136, 0.1983, 0.3275, 0.1749, 0.3453, 0.1841, 0.333, 0.2092, 0.1894, 0.3663, 0.209, 0.3437, 0.2241, 0.3577, 0.2017, 0.3787, 0.2999, 0.2202, 0.3136, 0.1983, 0.333, 0.2092, 0.3203, 0.2325, 0.1669, 0.3903, 0.1894, 0.3663, 0.2017, 0.3787, 0.1758, 0.4002, 0.2863, 0.2412, 0.2999, 0.2202, 0.3203, 0.2325, 0.307, 0.2545, 0.1408, 0.4162, 0.1669, 0.3903, 0.1758, 0.4002, 0.1455, 0.4221, 0.2724, 0.2615, 0.2863, 0.2412, 0.307, 0.2545, 0.2929, 0.2757, 0.3733, 0.08968, 0.3911, 0.05402, 0.3801, 0.09243, 0.1104, 0.4439, 0.1408, 0.4162, 0.1455, 0.4221, 0.258, 0.2816, 0.2724, 0.2615, 0.2929, 0.2757, 0.2779, 0.2963, 0.3571, 0.1213, 0.3733, 0.08968, 0.3801, 0.09243, 0.3688, 0.1265, 0.2429, 0.3017, 0.258, 0.2816, 0.2779, 0.2963, 0.2617, 0.3167, 0.307, 0.2545, 0.3203, 0.2325, 0.342, 0.2442, 0.3289, 0.2679, 0.1455, 0.4221, 0.1758, 0.4002, 0.1834, 0.4116, 0.1492, 0.4287, 0.2929, 0.2757, 0.307, 0.2545, 0.3289, 0.2679, 0.3144, 0.2904, 0.3801, 0.09243, 0.3911, 0.05402, 0.3872, 0.09403, 0.1104, 0.4439, 0.1455, 0.4221, 0.1492, 0.4287, 0.2779, 0.2963, 0.2929, 0.2757, 0.3144, 0.2904, 0.2984, 0.3121, 0.3688, 0.1265, 0.3801, 0.09243, 0.3872, 0.09403, 0.3814, 0.1301, 0.2617, 0.3167, 0.2779, 0.2963, 0.2984, 0.3121, 0.2807, 0.3331, 0.3572, 0.1568, 0.3688, 0.1265, 0.3814, 0.1301, 0.3737, 0.1625, 0.2439, 0.3371, 0.2617, 0.3167, 0.2807, 0.3331, 0.2609, 0.3536, 0.3453, 0.1841, 0.3572, 0.1568, 0.3737, 0.1625, 0.3645, 0.192, 0.2241, 0.3577, 0.2439, 0.3371, 0.2609, 0.3536, 0.2385, 0.3735, 0.333, 0.2092, 0.3453, 0.1841, 0.3645, 0.192, 0.3539, 0.219, 0.2017, 0.3787, 0.2241, 0.3577, 0.2385, 0.3735, 0.2129, 0.393, 0.3203, 0.2325, 0.333, 0.2092, 0.3539, 0.219, 0.342, 0.2442, 0.1758, 0.4002, 0.2017, 0.3787, 0.2129, 0.393, 0.1834, 0.4116, 0.2609, 0.3536, 0.2807, 0.3331, 0.3002, 0.3514, 0.2777, 0.3722, 0.3645, 0.192, 0.3737, 0.1625, 0.3915, 0.1663, 0.3853, 0.1982, 0.2385, 0.3735, 0.2609, 0.3536, 0.2777, 0.3722, 0.252, 0.3916, 0.3539, 0.219, 0.3645, 0.192, 0.3853, 0.1982, 0.3766, 0.2278, 0.2129, 0.393, 0.2385, 0.3735, 0.252, 0.3916, 0.2227, 0.4092, 0.342, 0.2442, 0.3539, 0.219, 0.3766, 0.2278, 0.3657, 0.2555, 0.1834, 0.4116, 0.2129, 0.393, 0.2227, 0.4092, 0.1894, 0.4244, 0.3289, 0.2679, 0.342, 0.2442, 0.3657, 0.2555, 0.3526, 0.2815, 0.1492, 0.4287, 0.1834, 0.4116, 0.1894, 0.4244, 0.1518, 0.4361, 0.3144, 0.2904, 0.3289, 0.2679, 0.3526, 0.2815, 0.3375, 0.3061, 0.3872, 0.09403, 0.3911, 0.05402, 0.3946, 0.09438, 0.1104, 0.4439, 0.1492, 0.4287, 0.1518, 0.4361, 0.2984, 0.3121, 0.3144, 0.2904, 0.3375, 0.3061, 0.3201, 0.3294, 0.3814, 0.1301, 0.3872, 0.09403, 0.3946, 0.09438, 0.3948, 0.1318, 0.2807, 0.3331, 0.2984, 0.3121, 0.3201, 0.3294, 0.3002, 0.3514, 0.3737, 0.1625, 0.3814, 0.1301, 0.3948, 0.1318, 0.3915, 0.1663, 0.1518, 0.4361, 0.1894, 0.4244, 0.1936, 0.4386, 0.153, 0.444, 0.3375, 0.3061, 0.3526, 0.2815, 0.379, 0.2956, 0.3627, 0.323, 0.3946, 0.09438, 0.3911, 0.05402, 0.4022, 0.09341, 0.1104, 0.4439, 0.1518, 0.4361, 0.153, 0.444, 0.3201, 0.3294, 0.3375, 0.3061, 0.3627, 0.323, 0.3433, 0.3487, 0.3948, 0.1318, 0.3946, 0.09438, 0.4022, 0.09341, 0.4088, 0.1314, 0.3002, 0.3514, 0.3201, 0.3294, 0.3433, 0.3487, 0.3207, 0.3724, 0.3915, 0.1663, 0.3948, 0.1318, 0.4088, 0.1314, 0.4106, 0.1678, 0.2777, 0.3722, 0.3002, 0.3514, 0.3207, 0.3724, 0.2945, 0.3938, 0.3853, 0.1982, 0.3915, 0.1663, 0.4106, 0.1678, 0.4082, 0.2025, 0.252, 0.3916, 0.2777, 0.3722, 0.2945, 0.3938, 0.2647, 0.4125, 0.3766, 0.2278, 0.3853, 0.1982, 0.4082, 0.2025, 0.4019, 0.2353, 0.2227, 0.4092, 0.252, 0.3916, 0.2647, 0.4125, 0.231, 0.4277, 0.3657, 0.2555, 0.3766, 0.2278, 0.4019, 0.2353, 0.3921, 0.2663, 0.1894, 0.4244, 0.2227, 0.4092, 0.231, 0.4277, 0.1936, 0.4386, 0.3526, 0.2815, 0.3657, 0.2555, 0.3921, 0.2663, 0.379, 0.2956, 0.2647, 0.4125, 0.2945, 0.3938, 0.3114, 0.4191, 0.2762, 0.4367, 0.4019, 0.2353, 0.4082, 0.2025, 0.4334, 0.2043, 0.4303, 0.2411, 0.231, 0.4277, 0.2647, 0.4125, 0.2762, 0.4367, 0.2373, 0.4488, 0.3921, 0.2663, 0.4019, 0.2353, 0.4303, 0.2411, 0.422, 0.2766, 0.1936, 0.4386, 0.231, 0.4277, 0.2373, 0.4488, 0.1957, 0.4542, 0.379, 0.2956, 0.3921, 0.2663, 0.422, 0.2766, 0.409, 0.3103, 0.153, 0.444, 0.1936, 0.4386, 0.1957, 0.4542, 0.1529, 0.4522, 0.3627, 0.323, 0.379, 0.2956, 0.409, 0.3103, 0.3913, 0.3419, 0.4022, 0.09341, 0.3911, 0.05402, 0.4096, 0.09104, 0.1104, 0.4439, 0.153, 0.444, 0.1529, 0.4522, 0.3433, 0.3487, 0.3627, 0.323, 0.3913, 0.3419, 0.3691, 0.3709, 0.4088, 0.1314, 0.4022, 0.09341, 0.4096, 0.09104, 0.4232, 0.1286, 0.3207, 0.3724, 0.3433, 0.3487, 0.3691, 0.3709, 0.3424, 0.3968, 0.4106, 0.1678, 0.4088, 0.1314, 0.4232, 0.1286, 0.4311, 0.1666, 0.2945, 0.3938, 0.3207, 0.3724, 0.3424, 0.3968, 0.3114, 0.4191, 0.4082, 0.2025, 0.4106, 0.1678, 0.4311, 0.1666, 0.4334, 0.2043, 0.4096, 0.09104, 0.3911, 0.05402, 0.4167, 0.08722, 0.1104, 0.4439, 0.1529, 0.4522, 0.1511, 0.4606, 0.3691, 0.3709, 0.3913, 0.3419, 0.4244, 0.3633, 0.3982, 0.3971, 0.4232, 0.1286, 0.4096, 0.09104, 0.4167, 0.08722, 0.4378, 0.1231, 0.3424, 0.3968, 0.3691, 0.3709, 0.3982, 0.3971, 0.3659, 0.4263, 0.4311, 0.1666, 0.4232, 0.1286, 0.4378, 0.1231, 0.453, 0.162, 0.3114, 0.4191, 0.3424, 0.3968, 0.3659, 0.4263, 0.3282, 0.4495, 0.4334, 0.2043, 0.4311, 0.1666, 0.453, 0.162, 0.4614, 0.2029, 0.2762, 0.4367, 0.3114, 0.4191, 0.3282, 0.4495, 0.2859, 0.4654, 0.4303, 0.2411, 0.4334, 0.2043, 0.4614, 0.2029, 0.4627, 0.2446, 0.2373, 0.4488, 0.2762, 0.4367, 0.2859, 0.4654, 0.2408, 0.4728, 0.422, 0.2766, 0.4303, 0.2411, 0.4627, 0.2446, 0.4569, 0.2859, 0.1957, 0.4542, 0.2373, 0.4488, 0.2408, 0.4728, 0.195, 0.471, 0.409, 0.3103, 0.422, 0.2766, 0.4569, 0.2859, 0.4441, 0.3258, 0.1529, 0.4522, 0.1957, 0.4542, 0.195, 0.471, 0.1511, 0.4606, 0.3913, 0.3419, 0.409, 0.3103, 0.4441, 0.3258, 0.4244, 0.3633, 0.4627, 0.2446, 0.4614, 0.2029, 0.4925, 0.197, 0.5005, 0.2445, 0.2408, 0.4728, 0.2859, 0.4654, 0.2928, 0.4995, 0.2404, 0.4999, 0.4569, 0.2859, 0.4627, 0.2446, 0.5005, 0.2445, 0.4987, 0.2937, 0.195, 0.471, 0.2408, 0.4728, 0.2404, 0.4999, 0.191, 0.4887, 0.4441, 0.3258, 0.4569, 0.2859, 0.4987, 0.2937, 0.4866, 0.3425, 0.1511, 0.4606, 0.195, 0.471, 0.191, 0.4887, 0.1476, 0.4687, 0.4244, 0.3633, 0.4441, 0.3258, 0.4866, 0.3425, 0.4643, 0.3884, 0.4167, 0.08722, 0.3911, 0.05402, 0.423, 0.08196, 0.1104, 0.4439, 0.1511, 0.4606, 0.1476, 0.4687, 0.3982, 0.3971, 0.4244, 0.3633, 0.4643, 0.3884, 0.4323, 0.4293, 0.4378, 0.1231, 0.4167, 0.08722, 0.423, 0.08196, 0.4519, 0.1146, 0.3659, 0.4263, 0.3982, 0.3971, 0.4323, 0.4293, 0.3918, 0.4628, 0.453, 0.162, 0.4378, 0.1231, 0.4519, 0.1146, 0.4758, 0.1531, 0.3282, 0.4495, 0.3659, 0.4263, 0.3918, 0.4628, 0.3445, 0.4868, 0.4614, 0.2029, 0.453, 0.162, 0.4758, 0.1531, 0.4925, 0.197, 0.2859, 0.4654, 0.3282, 0.4495, 0.3445, 0.4868, 0.2928, 0.4995, 0.4853, 0.8445, 0.4627, 0.8903, 0.4231, 0.8648, 0.443, 0.8276, 0.189, 0.9884, 0.146, 0.9681, 0.1495, 0.96, 0.1932, 0.9707, 0.4977, 0.7958, 0.4853, 0.8445, 0.443, 0.8276, 0.4561, 0.7878, 0.2382, 0.9999, 0.189, 0.9884, 0.1932, 0.9707, 0.2389, 0.9728, 0.4999, 0.7466, 0.4977, 0.7958, 0.4561, 0.7878, 0.4622, 0.7465, 0.2906, 0.9999, 0.2382, 0.9999, 0.2389, 0.9728, 0.284, 0.9658, 0.4923, 0.6991, 0.4999, 0.7466, 0.4622, 0.7465, 0.4611, 0.7048, 0.3422, 0.9877, 0.2906, 0.9999, 0.284, 0.9658, 0.3263, 0.9502, 0.4758, 0.6552, 0.4923, 0.6991, 0.4611, 0.7048, 0.4529, 0.6639, 0.3897, 0.9641, 0.3422, 0.9877, 0.3263, 0.9502, 0.3642, 0.9273, 0.4522, 0.6165, 0.4758, 0.6552, 0.4529, 0.6639, 0.438, 0.625, 0.4305, 0.9309, 0.3897, 0.9641, 0.3642, 0.9273, 0.3966, 0.8985, 0.4237, 0.5837, 0.4522, 0.6165, 0.438, 0.625, 0.4172, 0.5889, 0.4627, 0.8903, 0.4305, 0.9309, 0.3966, 0.8985, 0.4231, 0.8648, 0.146, 0.9681, 0.1091, 0.9432, 0.1495, 0.96, 0.392, 0.5555, 0.4237, 0.5837, 0.4172, 0.5889, 0.4529, 0.6639, 0.4611, 0.7048, 0.4331, 0.706, 0.4311, 0.6683, 0.3642, 0.9273, 0.3263, 0.9502, 0.3097, 0.9198, 0.3409, 0.8978, 0.438, 0.625, 0.4529, 0.6639, 0.4311, 0.6683, 0.4235, 0.6303, 0.3966, 0.8985, 0.3642, 0.9273, 0.3409, 0.8978, 0.3677, 0.872, 0.4172, 0.5889, 0.438, 0.625, 0.4235, 0.6303, 0.4102, 0.5927, 0.4231, 0.8648, 0.3966, 0.8985, 0.3677, 0.872, 0.3901, 0.8432, 0.1495, 0.96, 0.1091, 0.9432, 0.1513, 0.9517, 0.392, 0.5555, 0.4172, 0.5889, 0.4102, 0.5927, 0.443, 0.8276, 0.4231, 0.8648, 0.3901, 0.8432, 0.408, 0.8118, 0.1932, 0.9707, 0.1495, 0.96, 0.1513, 0.9517, 0.194, 0.954, 0.4561, 0.7878, 0.443, 0.8276, 0.408, 0.8118, 0.4213, 0.7782, 0.2389, 0.9728, 0.1932, 0.9707, 0.194, 0.954, 0.2355, 0.9489, 0.4622, 0.7465, 0.4561, 0.7878, 0.4213, 0.7782, 0.4297, 0.7428, 0.284, 0.9658, 0.2389, 0.9728, 0.2355, 0.9489, 0.2744, 0.9371, 0.4611, 0.7048, 0.4622, 0.7465, 0.4297, 0.7428, 0.4331, 0.706, 0.3263, 0.9502, 0.284, 0.9658, 0.2744, 0.9371, 0.3097, 0.9198, 0.194, 0.954, 0.1513, 0.9517, 0.1516, 0.9435, 0.1921, 0.9384, 0.4213, 0.7782, 0.408, 0.8118, 0.3781, 0.7968, 0.3914, 0.7677, 0.2355, 0.9489, 0.194, 0.954, 0.1921, 0.9384, 0.2294, 0.9278, 0.4297, 0.7428, 0.4213, 0.7782, 0.3914, 0.7677, 0.4014, 0.7368, 0.2744, 0.9371, 0.2355, 0.9489, 0.2294, 0.9278, 0.2631, 0.9128, 0.4331, 0.706, 0.4297, 0.7428, 0.4014, 0.7368, 0.4079, 0.704, 0.3097, 0.9198, 0.2744, 0.9371, 0.2631, 0.9128, 0.293, 0.8944, 0.4311, 0.6683, 0.4331, 0.706, 0.4079, 0.704, 0.4106, 0.6694, 0.3409, 0.8978, 0.3097, 0.9198, 0.293, 0.8944, 0.3193, 0.8732, 0.4235, 0.6303, 0.4311, 0.6683, 0.4106, 0.6694, 0.409, 0.633, 0.3677, 0.872, 0.3409, 0.8978, 0.3193, 0.8732, 0.3421, 0.8497, 0.4102, 0.5927, 0.4235, 0.6303, 0.409, 0.633, 0.4027, 0.595, 0.3901, 0.8432, 0.3677, 0.872, 0.3421, 0.8497, 0.3617, 0.8242, 0.1513, 0.9517, 0.1091, 0.9432, 0.1516, 0.9435, 0.392, 0.5555, 0.4102, 0.5927, 0.4027, 0.595, 0.408, 0.8118, 0.3901, 0.8432, 0.3617, 0.8242, 0.3781, 0.7968, 0.3193, 0.8732, 0.293, 0.8944, 0.2764, 0.8728, 0.299, 0.8521, 0.409, 0.633, 0.4106, 0.6694, 0.3915, 0.6677, 0.395, 0.6333, 0.3421, 0.8497, 0.3193, 0.8732, 0.299, 0.8521, 0.319, 0.8302, 0.4027, 0.595, 0.409, 0.633, 0.395, 0.6333, 0.3952, 0.5959, 0.3617, 0.8242, 0.3421, 0.8497, 0.319, 0.8302, 0.3365, 0.8071, 0.1516, 0.9435, 0.1091, 0.9432, 0.1503, 0.9356, 0.392, 0.5555, 0.4027, 0.595, 0.3952, 0.5959, 0.3781, 0.7968, 0.3617, 0.8242, 0.3365, 0.8071, 0.3519, 0.7826, 0.1921, 0.9384, 0.1516, 0.9435, 0.1503, 0.9356, 0.1879, 0.9242, 0.3914, 0.7677, 0.3781, 0.7968, 0.3519, 0.7826, 0.3651, 0.7567, 0.2294, 0.9278, 0.1921, 0.9384, 0.1879, 0.9242, 0.2213, 0.9093, 0.4014, 0.7368, 0.3914, 0.7677, 0.3651, 0.7567, 0.3763, 0.7291, 0.2631, 0.9128, 0.2294, 0.9278, 0.2213, 0.9093, 0.2506, 0.8919, 0.4079, 0.704, 0.4014, 0.7368, 0.3763, 0.7291, 0.3851, 0.6995, 0.293, 0.8944, 0.2631, 0.9128, 0.2506, 0.8919, 0.2764, 0.8728, 0.4106, 0.6694, 0.4079, 0.704, 0.3851, 0.6995, 0.3915, 0.6677, 0.3651, 0.7567, 0.3519, 0.7826, 0.3282, 0.7688, 0.3415, 0.7453, 0.2213, 0.9093, 0.1879, 0.9242, 0.182, 0.9114, 0.2115, 0.893, 0.3763, 0.7291, 0.3651, 0.7567, 0.3415, 0.7453, 0.3536, 0.7201, 0.2506, 0.8919, 0.2213, 0.9093, 0.2115, 0.893, 0.2372, 0.8738, 0.3851, 0.6995, 0.3763, 0.7291, 0.3536, 0.7201, 0.3644, 0.6932, 0.2764, 0.8728, 0.2506, 0.8919, 0.2372, 0.8738, 0.2597, 0.854, 0.3915, 0.6677, 0.3851, 0.6995, 0.3644, 0.6932, 0.3738, 0.6638, 0.299, 0.8521, 0.2764, 0.8728, 0.2597, 0.854, 0.2797, 0.8337, 0.395, 0.6333, 0.3915, 0.6677, 0.3738, 0.6638, 0.3817, 0.6315, 0.319, 0.8302, 0.299, 0.8521, 0.2797, 0.8337, 0.2975, 0.8128, 0.3952, 0.5959, 0.395, 0.6333, 0.3817, 0.6315, 0.3877, 0.5955, 0.3365, 0.8071, 0.319, 0.8302, 0.2975, 0.8128, 0.3136, 0.7913, 0.1503, 0.9356, 0.1091, 0.9432, 0.1478, 0.9283, 0.392, 0.5555, 0.3952, 0.5959, 0.3877, 0.5955, 0.3519, 0.7826, 0.3365, 0.8071, 0.3136, 0.7913, 0.3282, 0.7688, 0.1879, 0.9242, 0.1503, 0.9356, 0.1478, 0.9283, 0.182, 0.9114, 0.3817, 0.6315, 0.3738, 0.6638, 0.3573, 0.658, 0.3691, 0.6278, 0.2975, 0.8128, 0.2797, 0.8337, 0.2608, 0.8172, 0.2771, 0.7969, 0.3877, 0.5955, 0.3817, 0.6315, 0.3691, 0.6278, 0.3806, 0.5938, 0.3136, 0.7913, 0.2975, 0.8128, 0.2771, 0.7969, 0.2923, 0.7764, 0.1478, 0.9283, 0.1091, 0.9432, 0.1442, 0.9216, 0.392, 0.5555, 0.3877, 0.5955, 0.3806, 0.5938, 0.3282, 0.7688, 0.3136, 0.7913, 0.2923, 0.7764, 0.3065, 0.7553, 0.182, 0.9114, 0.1478, 0.9283, 0.1442, 0.9216, 0.1745, 0.9, 0.3415, 0.7453, 0.3282, 0.7688, 0.3065, 0.7553, 0.32, 0.7334, 0.2115, 0.893, 0.182, 0.9114, 0.1745, 0.9, 0.2005, 0.8787, 0.3536, 0.7201, 0.3415, 0.7453, 0.32, 0.7334, 0.3328, 0.7101, 0.2372, 0.8738, 0.2115, 0.893, 0.2005, 0.8787, 0.223, 0.8579, 0.3644, 0.6932, 0.3536, 0.7201, 0.3328, 0.7101, 0.3452, 0.6852, 0.2597, 0.854, 0.2372, 0.8738, 0.223, 0.8579, 0.2429, 0.8374, 0.3738, 0.6638, 0.3644, 0.6932, 0.3452, 0.6852, 0.3573, 0.658, 0.2797, 0.8337, 0.2597, 0.854, 0.2429, 0.8374, 0.2608, 0.8172, 0.3328, 0.7101, 0.32, 0.7334, 0.2997, 0.7209, 0.3134, 0.6991, 0.223, 0.8579, 0.2005, 0.8787, 0.1883, 0.8662, 0.208, 0.8439, 0.3452, 0.6852, 0.3328, 0.7101, 0.3134, 0.6991, 0.3275, 0.6758, 0.2429, 0.8374, 0.223, 0.8579, 0.208, 0.8439, 0.2258, 0.8226, 0.3573, 0.658, 0.3452, 0.6852, 0.3275, 0.6758, 0.342, 0.6505, 0.2608, 0.8172, 0.2429, 0.8374, 0.2258, 0.8226, 0.2421, 0.8021, 0.3691, 0.6278, 0.3573, 0.658, 0.342, 0.6505, 0.3574, 0.6225, 0.2771, 0.7969, 0.2608, 0.8172, 0.2421, 0.8021, 0.2573, 0.782, 0.3806, 0.5938, 0.3691, 0.6278, 0.3574, 0.6225, 0.3739, 0.591, 0.2923, 0.7764, 0.2771, 0.7969, 0.2573, 0.782, 0.2718, 0.762, 0.1442, 0.9216, 0.1091, 0.9432, 0.1396, 0.9158, 0.392, 0.5555, 0.3806, 0.5938, 0.3739, 0.591, 0.3065, 0.7553, 0.2923, 0.7764, 0.2718, 0.762, 0.2859, 0.7418, 0.1745, 0.9, 0.1442, 0.9216, 0.1396, 0.9158, 0.1658, 0.8901, 0.32, 0.7334, 0.3065, 0.7553, 0.2859, 0.7418, 0.2997, 0.7209, 0.2005, 0.8787, 0.1745, 0.9, 0.1658, 0.8901, 0.1883, 0.8662, 0.3739, 0.591, 0.3574, 0.6225, 0.3466, 0.6157, 0.3678, 0.5871, 0.2718, 0.762, 0.2573, 0.782, 0.2377, 0.7678, 0.2518, 0.748, 0.1396, 0.9158, 0.1091, 0.9432, 0.1341, 0.9108, 0.392, 0.5555, 0.3739, 0.591, 0.3678, 0.5871, 0.2859, 0.7418, 0.2718, 0.762, 0.2518, 0.748, 0.266, 0.7281, 0.1658, 0.8901, 0.1396, 0.9158, 0.1341, 0.9108, 0.1558, 0.8816, 0.2997, 0.7209, 0.2859, 0.7418, 0.266, 0.7281, 0.2804, 0.7079, 0.1883, 0.8662, 0.1658, 0.8901, 0.1558, 0.8816, 0.175, 0.8554, 0.3134, 0.6991, 0.2997, 0.7209, 0.2804, 0.7079, 0.2952, 0.687, 0.208, 0.8439, 0.1883, 0.8662, 0.175, 0.8554, 0.1922, 0.8314, 0.3275, 0.6758, 0.3134, 0.6991, 0.2952, 0.687, 0.3109, 0.665, 0.2258, 0.8226, 0.208, 0.8439, 0.1922, 0.8314, 0.2081, 0.8092, 0.342, 0.6505, 0.3275, 0.6758, 0.3109, 0.665, 0.3279, 0.6415, 0.2421, 0.8021, 0.2258, 0.8226, 0.2081, 0.8092, 0.2232, 0.7881, 0.3574, 0.6225, 0.342, 0.6505, 0.3279, 0.6415, 0.3466, 0.6157, 0.2573, 0.782, 0.2421, 0.8021, 0.2232, 0.7881, 0.2377, 0.7678, 0.1922, 0.8314, 0.175, 0.8554, 0.1606, 0.8461, 0.1754, 0.8204, 0.3109, 0.665, 0.2952, 0.687, 0.2778, 0.6737, 0.2954, 0.6528, 0.2081, 0.8092, 0.1922, 0.8314, 0.1754, 0.8204, 0.1897, 0.7969, 0.3279, 0.6415, 0.3109, 0.665, 0.2954, 0.6528, 0.3148, 0.6308, 0.2232, 0.7881, 0.2081, 0.8092, 0.1897, 0.7969, 0.2038, 0.7749, 0.3466, 0.6157, 0.3279, 0.6415, 0.3148, 0.6308, 0.3369, 0.6074, 0.2377, 0.7678, 0.2232, 0.7881, 0.2038, 0.7749, 0.2177, 0.754, 0.3678, 0.5871, 0.3466, 0.6157, 0.3369, 0.6074, 0.3624, 0.5823, 0.2518, 0.748, 0.2377, 0.7678, 0.2177, 0.754, 0.2319, 0.7338, 0.1341, 0.9108, 0.1091, 0.9432, 0.1278, 0.9068, 0.392, 0.5555, 0.3678, 0.5871, 0.3624, 0.5823, 0.266, 0.7281, 0.2518, 0.748, 0.2319, 0.7338, 0.2464, 0.7139, 0.1558, 0.8816, 0.1341, 0.9108, 0.1278, 0.9068, 0.1449, 0.8746, 0.2804, 0.7079, 0.266, 0.7281, 0.2464, 0.7139, 0.2616, 0.6941, 0.175, 0.8554, 0.1558, 0.8816, 0.1449, 0.8746, 0.1606, 0.8461, 0.2952, 0.687, 0.2804, 0.7079, 0.2616, 0.6941, 0.2778, 0.6737, 0.2319, 0.7338, 0.2177, 0.754, 0.1971, 0.7404, 0.2115, 0.7194, 0.1278, 0.9068, 0.1091, 0.9432, 0.121, 0.9039, 0.392, 0.5555, 0.3624, 0.5823, 0.3579, 0.5766, 0.2464, 0.7139, 0.2319, 0.7338, 0.2115, 0.7194, 0.2268, 0.699, 0.1449, 0.8746, 0.1278, 0.9068, 0.121, 0.9039, 0.1329, 0.8692, 0.2616, 0.6941, 0.2464, 0.7139, 0.2268, 0.699, 0.2432, 0.679, 0.1606, 0.8461, 0.1449, 0.8746, 0.1329, 0.8692, 0.1451, 0.8384, 0.2778, 0.6737, 0.2616, 0.6941, 0.2432, 0.679, 0.2609, 0.659, 0.1754, 0.8204, 0.1606, 0.8461, 0.1451, 0.8384, 0.1575, 0.8108, 0.2954, 0.6528, 0.2778, 0.6737, 0.2609, 0.659, 0.2807, 0.6389, 0.1897, 0.7969, 0.1754, 0.8204, 0.1575, 0.8108, 0.1703, 0.7857, 0.3148, 0.6308, 0.2954, 0.6528, 0.2807, 0.6389, 0.3029, 0.6185, 0.2038, 0.7749, 0.1897, 0.7969, 0.1703, 0.7857, 0.1835, 0.7623, 0.3369, 0.6074, 0.3148, 0.6308, 0.3029, 0.6185, 0.3283, 0.5977, 0.2177, 0.754, 0.2038, 0.7749, 0.1835, 0.7623, 0.1971, 0.7404, 0.3624, 0.5823, 0.3369, 0.6074, 0.3283, 0.5977, 0.3579, 0.5766, 0.2807, 0.6389, 0.2609, 0.659, 0.2444, 0.6425, 0.2668, 0.6232, 0.1703, 0.7857, 0.1575, 0.8108, 0.1382, 0.8026, 0.1494, 0.7754, 0.3029, 0.6185, 0.2807, 0.6389, 0.2668, 0.6232, 0.2921, 0.6045, 0.1835, 0.7623, 0.1703, 0.7857, 0.1494, 0.7754, 0.1618, 0.7502, 0.3283, 0.5977, 0.3029, 0.6185, 0.2921, 0.6045, 0.321, 0.5866, 0.1971, 0.7404, 0.1835, 0.7623, 0.1618, 0.7502, 0.1753, 0.7266, 0.3579, 0.5766, 0.3283, 0.5977, 0.321, 0.5866, 0.3543, 0.5701, 0.2115, 0.7194, 0.1971, 0.7404, 0.1753, 0.7266, 0.1902, 0.7042, 0.121, 0.9039, 0.1091, 0.9432, 0.1137, 0.9022, 0.392, 0.5555, 0.3579, 0.5766, 0.3543, 0.5701, 0.2268, 0.699, 0.2115, 0.7194, 0.1902, 0.7042, 0.2066, 0.6829, 0.1329, 0.8692, 0.121, 0.9039, 0.1137, 0.9022, 0.1201, 0.8654, 0.2432, 0.679, 0.2268, 0.699, 0.2066, 0.6829, 0.2246, 0.6624, 0.1451, 0.8384, 0.1329, 0.8692, 0.1201, 0.8654, 0.1283, 0.8324, 0.2609, 0.659, 0.2432, 0.679, 0.2246, 0.6624, 0.2444, 0.6425, 0.1575, 0.8108, 0.1451, 0.8384, 0.1283, 0.8324, 0.1382, 0.8026, 0.1137, 0.9022, 0.1091, 0.9432, 0.1061, 0.9017, 0.392, 0.5555, 0.3543, 0.5701, 0.3519, 0.563, 0.2066, 0.6829, 0.1902, 0.7042, 0.1675, 0.6881, 0.1854, 0.6653, 0.1201, 0.8654, 0.1137, 0.9022, 0.1061, 0.9017, 0.1065, 0.8635, 0.2246, 0.6624, 0.2066, 0.6829, 0.1854, 0.6653, 0.2056, 0.6438, 0.1283, 0.8324, 0.1201, 0.8654, 0.1065, 0.8635, 0.1103, 0.8283, 0.2444, 0.6425, 0.2246, 0.6624, 0.2056, 0.6438, 0.2282, 0.6239, 0.1382, 0.8026, 0.1283, 0.8324, 0.1103, 0.8283, 0.1171, 0.796, 0.2668, 0.6232, 0.2444, 0.6425, 0.2282, 0.6239, 0.2538, 0.6053, 0.1494, 0.7754, 0.1382, 0.8026, 0.1171, 0.796, 0.1265, 0.7661, 0.2921, 0.6045, 0.2668, 0.6232, 0.2538, 0.6053, 0.2826, 0.5885, 0.1618, 0.7502, 0.1494, 0.7754, 0.1265, 0.7661, 0.1382, 0.7384, 0.321, 0.5866, 0.2921, 0.6045, 0.2826, 0.5885, 0.3152, 0.5741, 0.1753, 0.7266, 0.1618, 0.7502, 0.1382, 0.7384, 0.1516, 0.7123, 0.3543, 0.5701, 0.321, 0.5866, 0.3152, 0.5741, 0.3519, 0.563, 0.1902, 0.7042, 0.1753, 0.7266, 0.1516, 0.7123, 0.1675, 0.6881, 0.1265, 0.7661, 0.1171, 0.796, 0.09396, 0.7912, 0.1011, 0.7579, 0.2826, 0.5885, 0.2538, 0.6053, 0.2417, 0.5846, 0.2748, 0.5704, 0.1382, 0.7384, 0.1265, 0.7661, 0.1011, 0.7579, 0.1119, 0.7268, 0.3152, 0.5741, 0.2826, 0.5885, 0.2748, 0.5704, 0.3112, 0.5602, 0.1516, 0.7123, 0.1382, 0.7384, 0.1119, 0.7268, 0.1256, 0.6975, 0.3519, 0.563, 0.3152, 0.5741, 0.3112, 0.5602, 0.3507, 0.5553, 0.1675, 0.6881, 0.1516, 0.7123, 0.1256, 0.6975, 0.1427, 0.6705, 0.1061, 0.9017, 0.1091, 0.9432, 0.09836, 0.9026, 0.392, 0.5555, 0.3519, 0.563, 0.3507, 0.5553, 0.1854, 0.6653, 0.1675, 0.6881, 0.1427, 0.6705, 0.1629, 0.6456, 0.1065, 0.8635, 0.1061, 0.9017, 0.09836, 0.9026, 0.09214, 0.8637, 0.2056, 0.6438, 0.1854, 0.6653, 0.1629, 0.6456, 0.186, 0.6229, 0.1103, 0.8283, 0.1065, 0.8635, 0.09214, 0.8637, 0.09081, 0.8264, 0.2282, 0.6239, 0.2056, 0.6438, 0.186, 0.6229, 0.2121, 0.6021, 0.1171, 0.796, 0.1103, 0.8283, 0.09081, 0.8264, 0.09396, 0.7912, 0.2538, 0.6053, 0.2282, 0.6239, 0.2121, 0.6021, 0.2417, 0.5846, 0.1629, 0.6456, 0.1427, 0.6705, 0.1149, 0.6508, 0.138, 0.6227, 0.09214, 0.8637, 0.09836, 0.9026, 0.09072, 0.9049, 0.07733, 0.8663, 0.186, 0.6229, 0.1629, 0.6456, 0.138, 0.6227, 0.1653, 0.598, 0.09081, 0.8264, 0.09214, 0.8637, 0.07733, 0.8663, 0.06983, 0.8273, 0.2121, 0.6021, 0.186, 0.6229, 0.1653, 0.598, 0.1963, 0.577, 0.09396, 0.7912, 0.09081, 0.8264, 0.06983, 0.8273, 0.06825, 0.7887, 0.2417, 0.5846, 0.2121, 0.6021, 0.1963, 0.577, 0.2311, 0.5608, 0.1011, 0.7579, 0.09396, 0.7912, 0.06825, 0.7887, 0.07236, 0.7512, 0.2748, 0.5704, 0.2417, 0.5846, 0.2311, 0.5608, 0.269, 0.5498, 0.1119, 0.7268, 0.1011, 0.7579, 0.07236, 0.7512, 0.08185, 0.7155, 0.3112, 0.5602, 0.2748, 0.5704, 0.269, 0.5498, 0.3094, 0.5451, 0.1256, 0.6975, 0.1119, 0.7268, 0.08185, 0.7155, 0.09597, 0.6818, 0.3507, 0.5553, 0.3112, 0.5602, 0.3094, 0.5451, 0.3509, 0.5473, 0.1427, 0.6705, 0.1256, 0.6975, 0.09597, 0.6818, 0.1149, 0.6508, 0.09836, 0.9026, 0.1091, 0.9432, 0.09072, 0.9049, 0.392, 0.5555, 0.3507, 0.5553, 0.3509, 0.5473, 0.269, 0.5498, 0.2311, 0.5608, 0.2223, 0.5329, 0.266, 0.5266, 0.08185, 0.7155, 0.07236, 0.7512, 0.03917, 0.7467, 0.04664, 0.7046, 0.3094, 0.5451, 0.269, 0.5498, 0.266, 0.5266, 0.3102, 0.5288, 0.09597, 0.6818, 0.08185, 0.7155, 0.04664, 0.7046, 0.06136, 0.6647, 0.3509, 0.5473, 0.3094, 0.5451, 0.3102, 0.5288, 0.3527, 0.5392, 0.1149, 0.6508, 0.09597, 0.6818, 0.06136, 0.6647, 0.08263, 0.6282, 0.09072, 0.9049, 0.1091, 0.9432, 0.08344, 0.9088, 0.392, 0.5555, 0.3509, 0.5473, 0.3527, 0.5392, 0.138, 0.6227, 0.1149, 0.6508, 0.08263, 0.6282, 0.11, 0.5955, 0.07733, 0.8663, 0.09072, 0.9049, 0.08344, 0.9088, 0.06235, 0.8717, 0.1653, 0.598, 0.138, 0.6227, 0.11, 0.5955, 0.1432, 0.568, 0.06983, 0.8273, 0.07733, 0.8663, 0.06235, 0.8717, 0.04741, 0.8316, 0.1963, 0.577, 0.1653, 0.598, 0.1432, 0.568, 0.181, 0.5469, 0.06825, 0.7887, 0.06983, 0.8273, 0.04741, 0.8316, 0.03951, 0.7896, 0.2311, 0.5608, 0.1963, 0.577, 0.181, 0.5469, 0.2223, 0.5329, 0.07236, 0.7512, 0.06825, 0.7887, 0.03951, 0.7896, 0.03917, 0.7467, 0.1432, 0.568, 0.11, 0.5955, 0.0773, 0.5621, 0.1192, 0.53, 0.04741, 0.8316, 0.06235, 0.8717, 0.04773, 0.8802, 0.02383, 0.8404, 0.181, 0.5469, 0.1432, 0.568, 0.1192, 0.53, 0.1673, 0.5105, 0.03951, 0.7896, 0.04741, 0.8316, 0.02383, 0.8404, 0.007343, 0.795, 0.2223, 0.5329, 0.181, 0.5469, 0.1673, 0.5105, 0.2166, 0.5001, 0.03917, 0.7467, 0.03951, 0.7896, 0.007343, 0.795, 9.999e-05, 0.7457, 0.266, 0.5266, 0.2223, 0.5329, 0.2166, 0.5001, 0.2668, 0.5005, 0.04664, 0.7046, 0.03917, 0.7467, 9.999e-05, 0.7457, 0.003549, 0.6944, 0.3102, 0.5288, 0.266, 0.5266, 0.2668, 0.5005, 0.3143, 0.5117, 0.06136, 0.6647, 0.04664, 0.7046, 0.003549, 0.6944, 0.02025, 0.646, 0.3527, 0.5392, 0.3102, 0.5288, 0.3143, 0.5117, 0.3561, 0.5313, 0.08263, 0.6282, 0.06136, 0.6647, 0.02025, 0.646, 0.04415, 0.6016, 0.08344, 0.9088, 0.1091, 0.9432, 0.07683, 0.914, 0.392, 0.5555, 0.3527, 0.5392, 0.3561, 0.5313, 0.11, 0.5955, 0.08263, 0.6282, 0.04415, 0.6016, 0.0773, 0.5621, 0.06235, 0.8717, 0.08344, 0.9088, 0.07683, 0.914, 0.04773, 0.8802, 0.04835, 0.3811, 0.02404, 0.341, 0.04779, 0.3321, 0.06302, 0.3724, 0.07757, 0.06192, 0.12, 0.03264, 0.143, 0.06873, 0.1103, 0.09601, 0.07783, 0.4149, 0.04835, 0.3811, 0.06302, 0.3724, 0.08444, 0.4096, 0.04394, 0.1019, 0.07757, 0.06192, 0.1103, 0.09601, 0.08286, 0.1286, 0.355, 0.0302, 0.3911, 0.05402, 0.3516, 0.03811, 0.1104, 0.4439, 0.07783, 0.4149, 0.08444, 0.4096, 0.02016, 0.147, 0.04394, 0.1019, 0.08286, 0.1286, 0.06184, 0.1652, 0.313, 0.01095, 0.355, 0.0302, 0.3516, 0.03811, 0.3091, 0.02808, 0.006214, 0.1949, 0.02016, 0.147, 0.06184, 0.1652, 0.04732, 0.2048, 0.2654, 9.999e-05, 0.313, 0.01095, 0.3091, 0.02808, 0.2649, 0.02621, 9.999e-05, 0.2451, 0.006214, 0.1949, 0.04732, 0.2048, 0.0397, 0.2468, 0.2151, 0.0001002, 0.2654, 9.999e-05, 0.2649, 0.02621, 0.2213, 0.03292, 0.007256, 0.2952, 9.999e-05, 0.2451, 0.0397, 0.2468, 0.0398, 0.2898, 0.1656, 0.01136, 0.2151, 0.0001002, 0.2213, 0.03292, 0.1802, 0.04748, 0.02404, 0.341, 0.007256, 0.2952, 0.0398, 0.2898, 0.04779, 0.3321, 0.12, 0.03264, 0.1656, 0.01136, 0.1802, 0.04748, 0.143, 0.06873, 0.2649, 0.02621, 0.3091, 0.02808, 0.3084, 0.04436, 0.2681, 0.0494, 0.0397, 0.2468, 0.04732, 0.2048, 0.08218, 0.2155, 0.0729, 0.2514, 0.2213, 0.03292, 0.2649, 0.02621, 0.2681, 0.0494, 0.2303, 0.06069, 0.0398, 0.2898, 0.0397, 0.2468, 0.0729, 0.2514, 0.06871, 0.289, 0.1802, 0.04748, 0.2213, 0.03292, 0.2303, 0.06069, 0.1958, 0.07724, 0.04779, 0.3321, 0.0398, 0.2898, 0.06871, 0.289, 0.07036, 0.3277, 0.143, 0.06873, 0.1802, 0.04748, 0.1958, 0.07724, 0.1649, 0.09817, 0.06302, 0.3724, 0.04779, 0.3321, 0.07036, 0.3277, 0.07806, 0.3669, 0.1103, 0.09601, 0.143, 0.06873, 0.1649, 0.09817, 0.1382, 0.1231, 0.08444, 0.4096, 0.06302, 0.3724, 0.07806, 0.3669, 0.09173, 0.4057, 0.08286, 0.1286, 0.1103, 0.09601, 0.1382, 0.1231, 0.1152, 0.1511, 0.3516, 0.03811, 0.3911, 0.05402, 0.3499, 0.04622, 0.1104, 0.4439, 0.08444, 0.4096, 0.09173, 0.4057, 0.06184, 0.1652, 0.08286, 0.1286, 0.1152, 0.1511, 0.09645, 0.1821, 0.3091, 0.02808, 0.3516, 0.03811, 0.3499, 0.04622, 0.3084, 0.04436, 0.04732, 0.2048, 0.06184, 0.1652, 0.09645, 0.1821, 0.08218, 0.2155, 0.1382, 0.1231, 0.1649, 0.09817, 0.1857, 0.1227, 0.163, 0.1458, 0.09173, 0.4057, 0.07806, 0.3669, 0.09293, 0.3642, 0.09939, 0.4033, 0.1152, 0.1511, 0.1382, 0.1231, 0.163, 0.1458, 0.143, 0.1707, 0.3499, 0.04622, 0.3911, 0.05402, 0.3498, 0.05421, 0.1104, 0.4439, 0.09173, 0.4057, 0.09939, 0.4033, 0.09645, 0.1821, 0.1152, 0.1511, 0.143, 0.1707, 0.1261, 0.1977, 0.3084, 0.04436, 0.3499, 0.04622, 0.3498, 0.05421, 0.3104, 0.05948, 0.08218, 0.2155, 0.09645, 0.1821, 0.1261, 0.1977, 0.1121, 0.2268, 0.2681, 0.0494, 0.3084, 0.04436, 0.3104, 0.05948, 0.274, 0.06987, 0.0729, 0.2514, 0.08218, 0.2155, 0.1121, 0.2268, 0.1016, 0.2581, 0.2303, 0.06069, 0.2681, 0.0494, 0.274, 0.06987, 0.2411, 0.08441, 0.06871, 0.289, 0.0729, 0.2514, 0.1016, 0.2581, 0.09451, 0.2914, 0.1958, 0.07724, 0.2303, 0.06069, 0.2411, 0.08441, 0.2118, 0.1022, 0.07036, 0.3277, 0.06871, 0.289, 0.09451, 0.2914, 0.09144, 0.3268, 0.1649, 0.09817, 0.1958, 0.07724, 0.2118, 0.1022, 0.1857, 0.1227, 0.07806, 0.3669, 0.07036, 0.3277, 0.09144, 0.3268, 0.09293, 0.3642, 0.1016, 0.2581, 0.1121, 0.2268, 0.1385, 0.2383, 0.1271, 0.2662, 0.2411, 0.08441, 0.274, 0.06987, 0.282, 0.08792, 0.2533, 0.1049, 0.09451, 0.2914, 0.1016, 0.2581, 0.1271, 0.2662, 0.1177, 0.2962, 0.2118, 0.1022, 0.2411, 0.08441, 0.2533, 0.1049, 0.2279, 0.1236, 0.09144, 0.3268, 0.09451, 0.2914, 0.1177, 0.2962, 0.111, 0.3286, 0.1857, 0.1227, 0.2118, 0.1022, 0.2279, 0.1236, 0.2054, 0.1437, 0.09293, 0.3642, 0.09144, 0.3268, 0.111, 0.3286, 0.1073, 0.3639, 0.163, 0.1458, 0.1857, 0.1227, 0.2054, 0.1437, 0.1856, 0.1654, 0.09939, 0.4033, 0.09293, 0.3642, 0.1073, 0.3639, 0.1072, 0.4024, 0.143, 0.1707, 0.163, 0.1458, 0.1856, 0.1654, 0.1679, 0.1882, 0.3498, 0.05421, 0.3911, 0.05402, 0.351, 0.06186, 0.1104, 0.4439, 0.09939, 0.4033, 0.1072, 0.4024, 0.1261, 0.1977, 0.143, 0.1707, 0.1679, 0.1882, 0.1522, 0.2124, 0.3104, 0.05948, 0.3498, 0.05421, 0.351, 0.06186, 0.3145, 0.07329, 0.1121, 0.2268, 0.1261, 0.1977, 0.1522, 0.2124, 0.1385, 0.2383, 0.274, 0.06987, 0.3104, 0.05948, 0.3145, 0.07329, 0.282, 0.08792, 0.1072, 0.4024, 0.1073, 0.3639, 0.121, 0.3658, 0.1148, 0.4028, 0.1679, 0.1882, 0.1856, 0.1654, 0.2068, 0.1827, 0.1906, 0.2041, 0.351, 0.06186, 0.3911, 0.05402, 0.3535, 0.06899, 0.1104, 0.4439, 0.1072, 0.4024, 0.1148, 0.4028, 0.1522, 0.2124, 0.1679, 0.1882, 0.1906, 0.2041, 0.1757, 0.2265, 0.3145, 0.07329, 0.351, 0.06186, 0.3535, 0.06899, 0.3204, 0.08574, 0.1385, 0.2383, 0.1522, 0.2124, 0.1757, 0.2265, 0.1622, 0.2501, 0.282, 0.08792, 0.3145, 0.07329, 0.3204, 0.08574, 0.2916, 0.1038, 0.1271, 0.2662, 0.1385, 0.2383, 0.1622, 0.2501, 0.15, 0.2754, 0.2533, 0.1049, 0.282, 0.08792, 0.2916, 0.1038, 0.2665, 0.1227, 0.1177, 0.2962, 0.1271, 0.2662, 0.15, 0.2754, 0.1389, 0.3028, 0.2279, 0.1236, 0.2533, 0.1049, 0.2665, 0.1227, 0.2443, 0.1421, 0.111, 0.3286, 0.1177, 0.2962, 0.1389, 0.3028, 0.1291, 0.3327, 0.2054, 0.1437, 0.2279, 0.1236, 0.2443, 0.1421, 0.2245, 0.1621, 0.1073, 0.3639, 0.111, 0.3286, 0.1291, 0.3327, 0.121, 0.3658, 0.1856, 0.1654, 0.2054, 0.1437, 0.2245, 0.1621, 0.2068, 0.1827, 0.2665, 0.1227, 0.2916, 0.1038, 0.3025, 0.1178, 0.2804, 0.1383, 0.1389, 0.3028, 0.15, 0.2754, 0.171, 0.2857, 0.1583, 0.3109, 0.2443, 0.1421, 0.2665, 0.1227, 0.2804, 0.1383, 0.2609, 0.1585, 0.1291, 0.3327, 0.1389, 0.3028, 0.1583, 0.3109, 0.1459, 0.3386, 0.2245, 0.1621, 0.2443, 0.1421, 0.2609, 0.1585, 0.2432, 0.1785, 0.121, 0.3658, 0.1291, 0.3327, 0.1459, 0.3386, 0.1339, 0.3695, 0.2068, 0.1827, 0.2245, 0.1621, 0.2432, 0.1785, 0.227, 0.1986, 0.1148, 0.4028, 0.121, 0.3658, 0.1339, 0.3695, 0.1221, 0.4045, 0.1906, 0.2041, 0.2068, 0.1827, 0.227, 0.1986, 0.2118, 0.2191, 0.3535, 0.06899, 0.3911, 0.05402, 0.3572, 0.07545, 0.1104, 0.4439, 0.1148, 0.4028, 0.1221, 0.4045, 0.1757, 0.2265, 0.1906, 0.2041, 0.2118, 0.2191, 0.1976, 0.2402, 0.3204, 0.08574, 0.3535, 0.06899, 0.3572, 0.07545, 0.3277, 0.09679, 0.1622, 0.2501, 0.1757, 0.2265, 0.1976, 0.2402, 0.1839, 0.2622, 0.2916, 0.1038, 0.3204, 0.08574, 0.3277, 0.09679, 0.3025, 0.1178, 0.15, 0.2754, 0.1622, 0.2501, 0.1839, 0.2622, 0.171, 0.2857, 0.2118, 0.2191, 0.227, 0.1986, 0.2467, 0.2135, 0.2323, 0.2334, 0.3572, 0.07545, 0.3911, 0.05402, 0.3617, 0.08113, 0.1104, 0.4439, 0.1221, 0.4045, 0.129, 0.4073, 0.1976, 0.2402, 0.2118, 0.2191, 0.2323, 0.2334, 0.2182, 0.2537, 0.3277, 0.09679, 0.3572, 0.07545, 0.3617, 0.08113, 0.3364, 0.1064, 0.1839, 0.2622, 0.1976, 0.2402, 0.2182, 0.2537, 0.2043, 0.2747, 0.3025, 0.1178, 0.3277, 0.09679, 0.3364, 0.1064, 0.3145, 0.13, 0.171, 0.2857, 0.1839, 0.2622, 0.2043, 0.2747, 0.1905, 0.2968, 0.2804, 0.1383, 0.3025, 0.1178, 0.3145, 0.13, 0.2952, 0.1521, 0.1583, 0.3109, 0.171, 0.2857, 0.1905, 0.2968, 0.1763, 0.3205, 0.2609, 0.1585, 0.2804, 0.1383, 0.2952, 0.1521, 0.2778, 0.1731, 0.1459, 0.3386, 0.1583, 0.3109, 0.1763, 0.3205, 0.1615, 0.3462, 0.2432, 0.1785, 0.2609, 0.1585, 0.2778, 0.1731, 0.2618, 0.1934, 0.1339, 0.3695, 0.1459, 0.3386, 0.1615, 0.3462, 0.1459, 0.3749, 0.227, 0.1986, 0.2432, 0.1785, 0.2618, 0.1934, 0.2467, 0.2135, 0.1221, 0.4045, 0.1339, 0.3695, 0.1459, 0.3749, 0.129, 0.4073, 0.1763, 0.3205, 0.1905, 0.2968, 0.209, 0.309, 0.1931, 0.3314, 0.2778, 0.1731, 0.2952, 0.1521, 0.3109, 0.1642, 0.2953, 0.1862, 0.1615, 0.3462, 0.1763, 0.3205, 0.1931, 0.3314, 0.176, 0.3555, 0.2618, 0.1934, 0.2778, 0.1731, 0.2953, 0.1862, 0.2806, 0.2072, 0.1459, 0.3749, 0.1615, 0.3462, 0.176, 0.3555, 0.1569, 0.3819, 0.2467, 0.2135, 0.2618, 0.1934, 0.2806, 0.2072, 0.2664, 0.2275, 0.129, 0.4073, 0.1459, 0.3749, 0.1569, 0.3819, 0.1353, 0.4113, 0.2323, 0.2334, 0.2467, 0.2135, 0.2664, 0.2275, 0.2523, 0.2475, 0.3617, 0.08113, 0.3911, 0.05402, 0.3672, 0.08593, 0.1104, 0.4439, 0.129, 0.4073, 0.1353, 0.4113, 0.2182, 0.2537, 0.2323, 0.2334, 0.2523, 0.2475, 0.2382, 0.2675, 0.3364, 0.1064, 0.3617, 0.08113, 0.3672, 0.08593, 0.3462, 0.1147, 0.2043, 0.2747, 0.2182, 0.2537, 0.2382, 0.2675, 0.2238, 0.2879, 0.3145, 0.13, 0.3364, 0.1064, 0.3462, 0.1147, 0.3276, 0.1405, 0.1905, 0.2968, 0.2043, 0.2747, 0.2238, 0.2879, 0.209, 0.309, 0.2952, 0.1521, 0.3145, 0.13, 0.3276, 0.1405, 0.3109, 0.1642])
me_sphere.materials.append(mat_earth_procedural)
me_sphere.use_remesh_preserve_volume = False
me_sphere.use_remesh_preserve_attributes = False
me_sphere.use_mirror_vertex_groups = False
me_sphere.update()

# ---- objects
ob_r_light = bpy.data.objects.new('R_Light', me_plane_005)
ob_r_light_001 = bpy.data.objects.new('R_Light.001', me_plane_004)
ob_t_light = bpy.data.objects.new('T_Light', me_plane_003)
ob_sun = bpy.data.objects.new('Sun', light_sun)
ob_floor = bpy.data.objects.new('_Floor', me_plane)
ob_camera = bpy.data.objects.new('Camera', cam_camera)
ob_sphere = bpy.data.objects.new('_Sphere', me_sphere)

# ---- transforms, parenting, visibility, modifiers, constraints
ob_r_light.location = (-12.93, 4.422, 2.658)
ob_r_light.rotation_euler = (-0.0, 1.571, 0.0)
ob_r_light.scale = (1.646, 1.646, 1.646)
ob_r_light.hide_select = True
ob_r_light.lineart.crease_threshold = 0.0
ob_r_light_001.location = (11.45, 4.629, 2.658)
ob_r_light_001.rotation_euler = (-0.0, 1.571, 0.0)
ob_r_light_001.scale = (1.646, 1.646, 1.646)
ob_r_light_001.hide_select = True
ob_r_light_001.lineart.crease_threshold = 0.0
ob_t_light.location = (0.0, 1.767, 8.804)
ob_t_light.scale = (1.847, 1.847, 1.847)
ob_t_light.hide_select = True
ob_t_light.lineart.crease_threshold = 0.0
ob_sun.location = (1.973, -3.329, 7.504)
ob_sun.rotation_euler = (0.9985, 0.08366, 0.6827)
ob_sun.hide_select = True
ob_sun.lineart.crease_threshold = 0.0
ob_floor.location = (0.0, 1.515, 0.0)
ob_floor.scale = (7.636, 7.636, 7.636)
ob_floor.lock_location = (True, True, True)
ob_floor.lock_rotation = (True, True, True)
ob_floor.lock_scale = (True, True, True)
ob_floor.lineart.crease_threshold = 0.0
_m = ob_floor.modifiers.new('Subsurf', 'SUBSURF')
_m.uv_smooth = 'PRESERVE_CORNERS'
_m.quality = 2
_m.levels = 2
ob_camera.location = (0.0, -2.526, 2.04)
ob_camera.rotation_euler = (1.183, -4.505e-08, -0.007)
ob_camera.lock_location = (True, True, True)
ob_camera.lock_rotation = (True, True, True)
ob_camera.lock_scale = (True, True, True)
ob_camera.hide_select = True
ob_camera.lineart.crease_threshold = 0.0
ob_sphere.location = (0.0, 0.0, 1.0)
ob_sphere.lock_location = (True, True, True)
ob_sphere.lock_rotation = (True, True, True)
ob_sphere.lock_scale = (True, True, True)
ob_sphere.lineart.crease_threshold = 0.0
_m = ob_sphere.modifiers.new('Subsurf', 'SUBSURF')
_m.uv_smooth = 'PRESERVE_CORNERS'
_m.quality = 2
_m.levels = 2

# ---- collection membership
col_collection_1.objects.link(ob_r_light)
col_collection_1.objects.link(ob_r_light_001)
col_collection_1.objects.link(ob_t_light)
col_collection_1.objects.link(ob_sun)
col_collection_1.objects.link(ob_floor)
col_collection_1.objects.link(ob_camera)
col_collection_1.objects.link(ob_sphere)

# ---- scene / render settings (as saved in the file)
scene.camera = ob_camera
scene.frame_start = 1; scene.frame_end = 250; scene.frame_set(1)
scene.render.engine = 'CYCLES'
scene.render.resolution_x = 500
scene.render.resolution_y = 500
scene.render.resolution_percentage = 50
scene.render.dither_intensity = 0.0
scene.render.use_border = True
scene.cycles.feature_set = 'EXPERIMENTAL'
scene.cycles.use_denoising = False
scene.cycles.samples = 128
scene.cycles.sampling_pattern = 'TABULATED_SOBOL'
scene.cycles.light_sampling_threshold = 0.0
scene.cycles.use_adaptive_sampling = False
scene.cycles.use_light_tree = False
scene.cycles.volume_bounces = 2
scene.cycles.seed = 33
scene.cycles.sample_clamp_direct = 8.0
scene.cycles.sample_clamp_indirect = 8.0
scene.view_settings.view_transform = 'Standard'
scene.unit_settings.scale_length = 0.01
bpy.context.view_layer.update()
